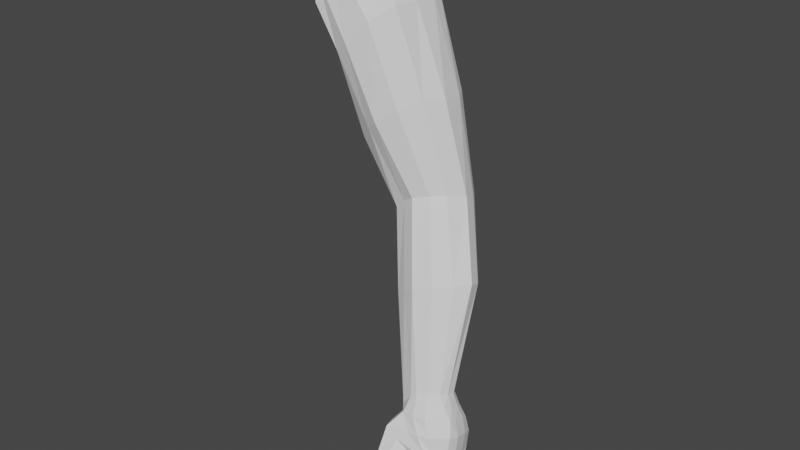 # Source: right_arm.blend  (saved by Blender 2.83.18; exported with 4.5.12 LTS)
import bpy
from mathutils import Matrix  # noqa: F401  (used for matrix-valued properties, if any)

bpy.ops.wm.read_factory_settings(use_empty=True)
scene = bpy.context.scene
scene.name = 'Scene'

# ---- collections
col_collection = bpy.data.collections.new('Collection'); scene.collection.children.link(col_collection)

# ---- world
world_world = bpy.data.worlds.new('World'); scene.world = world_world
world_world.use_nodes = True; world_world.node_tree.nodes.clear()
_N = world_world.node_tree.nodes; _L = world_world.node_tree.links
n0 = _N.new('ShaderNodeOutputWorld'); n0.name = 'World Output'; n0.location = (300, 300)
n1 = _N.new('ShaderNodeBackground'); n1.name = 'Background'; n1.location = (10, 300)
n1.inputs[0].default_value = (0.05088, 0.05088, 0.05088, 1.0)
_L.new(n1.outputs[0], n0.inputs[0])
n0.is_active_output = True
world_world.color = (0.05088, 0.05088, 0.05088)
world_world.use_sun_shadow = False
world_world.sun_shadow_jitter_overblur = 0.0

# ---- meshes
me_cube_001 = bpy.data.meshes.new('Cube.001')
me_cube_001.from_pydata([(0.4504, -0.07749, 3.406), (0.4674, -0.05462, 3.58), (0.4433, 0.1745, 3.402), (0.4697, -0.005175, 3.65), (0.4697, 0.1732, 3.657), (0.4913, 0.132, 3.672), (0.4511, 0.04614, 3.331), (0.4664, 0.2184, 3.546), (0.6805, 0.1319, 3.422), (0.6627, -0.005335, 3.423), (0.6121, -0.05478, 3.378), (0.511, -0.06494, 3.285), (0.588, 0.2182, 3.356), (0.5066, 0.1743, 3.28), (0.4996, 0.0463, 3.225), (0.6663, 0.173, 3.428), (0.845, 0.1091, 2.893), (0.8244, 0.01449, 2.925), (0.7885, -0.01462, 2.922), (0.7071, -0.02225, 2.888), (0.7712, 0.1599, 2.859), (0.7124, 0.1253, 2.846), (0.6855, 0.03172, 2.83), (0.8275, 0.1374, 2.889), (0.9669, -0.1232, 2.422), (0.9557, -0.1701, 2.435), (0.9309, -0.1896, 2.433), (0.8818, -0.2033, 2.419), (0.919, -0.09425, 2.397), (0.8794, -0.1135, 2.39), (0.8576, -0.1614, 2.394), (0.9578, -0.1068, 2.416), (0.7703, 0.02949, 2.627), (0.8732, -0.106, 2.707), (0.9401, 0.01104, 2.697), (0.9206, -0.07411, 2.718), (0.7468, -0.05512, 2.632), (0.782, -0.1121, 2.673), (0.9235, 0.03512, 2.686), (0.8486, 0.06268, 2.647), (0.5831, 0.03585, 3.018), (0.6014, 0.1595, 3.057), (0.751, 0.002437, 3.181), (0.7027, -0.04481, 3.154), (0.6086, -0.05379, 3.086), (0.7547, 0.1655, 3.164), (0.6797, 0.2033, 3.107), (0.7763, 0.1274, 3.163), (0.8905, -0.3579, 2.082), (0.8746, -0.2296, 2.376), (0.8926, -0.2259, 2.019), (0.9146, -0.1022, 2.34), (0.9009, -0.3583, 2.079), (0.9516, -0.2296, 2.383), (0.9001, -0.226, 2.017), (0.9894, -0.09474, 2.339), (0.9631, -0.3173, 2.157), (0.9567, -0.269, 2.297), (0.9634, -0.1044, 2.246), (1.003, -0.1044, 2.251), (0.9959, -0.2482, 2.302), (0.8888, -0.3314, 2.053), (0.8642, -0.183, 2.34), (0.8657, -0.1417, 2.348), (0.9014, -0.3314, 2.05), (0.9017, -0.2741, 2.017), (0.9978, -0.1192, 2.352), (1.002, -0.181, 2.373), (0.959, -0.2439, 2.215), (0.9613, -0.1718, 2.189), (1.015, -0.1416, 2.27), (1.016, -0.2124, 2.291), (0.9455, -0.2234, 2.284), (0.9483, -0.1416, 2.262), (0.8543, -0.3542, 2.137), (0.8464, -0.3281, 2.214), (0.8543, -0.3337, 2.129), (0.8464, -0.2778, 2.214), (0.8755, -0.3542, 2.137), (0.8967, -0.3281, 2.214), (0.8755, -0.3337, 2.129), (0.8967, -0.2778, 2.214), (0.848, -0.2651, 2.338), (0.848, -0.202, 2.326), (0.9252, -0.2651, 2.285), (0.9252, -0.202, 2.285), (0.8468, -0.2975, 2.278), (0.8468, -0.2443, 2.273), (0.9066, -0.2975, 2.254), (0.9066, -0.2443, 2.254), (0.4907, 0.06287, 3.669), (0.4473, 0.1184, 3.356), (0.6787, 0.06271, 3.42), (0.492, 0.1131, 3.247), (0.8552, 0.06511, 2.91), (0.6884, 0.08257, 2.832), (0.966, -0.1477, 2.43), (0.859, -0.1345, 2.388), (0.95, -0.03052, 2.714), (0.7543, -0.01109, 2.622), (0.783, 0.0583, 3.173), (0.5814, 0.101, 3.032), (0.8612, -0.1613, 2.343), (0.9029, -0.2931, 2.022), (1.002, -0.1567, 2.366), (0.9294, -0.2514, 2.124), (1.022, -0.1816, 2.284), (0.9402, -0.1816, 2.274), (0.8467, -0.3499, 2.165), (0.8467, -0.3097, 2.157), (0.8877, -0.3097, 2.157), (0.8877, -0.3499, 2.165), (0.8884, -0.3511, 2.069), (0.9434, -0.1697, 2.091), (0.9678, -0.1697, 2.089), (0.9023, -0.2448, 2.015), (0.9394, -0.3173, 2.158), (0.9683, -0.274, 2.229), (1.001, -0.274, 2.231), (1.016, -0.2439, 2.219), (0.9739, -0.1351, 2.175), (1.007, -0.1351, 2.178), (0.9343, -0.1986, 2.106), (0.9343, -0.212, 2.109), (0.9738, -0.2808, 2.135), (0.9738, -0.289, 2.141), (0.8898, -0.2447, 2.018), (0.8896, -0.2741, 2.02), (0.8878, -0.3186, 2.041), (0.8882, -0.2931, 2.026), (0.901, -0.3511, 2.065), (0.9029, -0.3186, 2.036), (1.017, -0.1718, 2.192), (1.023, -0.2106, 2.207), (0.9545, -0.2106, 2.202), (0.9326, -0.2808, 2.137), (0.9326, -0.289, 2.143), (0.9294, -0.2435, 2.124), (0.975, -0.1986, 2.104), (0.975, -0.212, 2.107), (0.9789, -0.2435, 2.121), (0.9789, -0.2514, 2.122), (0.9389, -0.3193, 2.101), (0.9091, -0.3193, 2.105), (0.914, -0.3384, 2.122), (0.9312, -0.3384, 2.12), (0.9426, -0.2836, 2.077), (0.9093, -0.3076, 2.097), (0.939, -0.3076, 2.094), (0.9069, -0.2836, 2.081), (0.9073, -0.2698, 2.076), (0.9108, -0.2408, 2.064), (0.9396, -0.2408, 2.061), (0.9423, -0.2698, 2.072), (0.9348, -0.1957, 2.053), (0.9172, -0.1956, 2.055), (0.94, -0.2238, 2.059), (0.9106, -0.2238, 2.062), (0.9545, -0.295, 2.193), (0.9815, -0.295, 2.194), (0.9468, -0.2671, 2.179), (0.9936, -0.2671, 2.18), (0.9995, -0.2317, 2.164), (0.9937, -0.2617, 2.177), (0.9469, -0.2617, 2.176), (0.9432, -0.2317, 2.163), (0.9432, -0.2263, 2.163), (0.9488, -0.1927, 2.149), (0.9951, -0.1927, 2.15), (0.9995, -0.2263, 2.164), (0.9951, -0.1845, 2.148), (0.9593, -0.1531, 2.133), (0.987, -0.1531, 2.134), (0.9489, -0.1845, 2.147), (0.4571, -0.07606, 3.478), (0.4706, 0.1999, 3.603), (0.5489, -0.07675, 3.32), (0.6291, 0.2003, 3.393), (0.7432, -0.03233, 2.91), (0.8016, 0.1532, 2.874), (0.9, -0.2021, 2.427), (0.9394, -0.09663, 2.406), (0.8884, 0.05386, 2.668), (0.8203, -0.1248, 2.692), (0.7193, 0.1891, 3.135), (0.6426, -0.06799, 3.115), (0.952, -0.09388, 2.339), (0.9131, -0.2338, 2.382), (0.9771, -0.2629, 2.301), (0.9834, -0.09991, 2.248), (0.8943, -0.3182, 2.034), (0.8954, -0.2237, 2.014), (0.9908, -0.1309, 2.175), (0.9531, -0.2852, 2.14), (0.8937, -0.3515, 2.063), (0.8951, -0.2485, 2.014), (0.9547, -0.2028, 2.107), (0.8948, -0.2973, 2.022), (0.8946, -0.2725, 2.014), (0.9852, -0.2783, 2.232), (0.9555, -0.1656, 2.088), (0.9514, -0.3213, 2.16), (0.8947, -0.3359, 2.051), (0.9875, -0.2461, 2.213), (0.9533, -0.2848, 2.139), (0.9895, -0.1736, 2.186), (0.954, -0.2475, 2.12), (0.9888, -0.2125, 2.2), (0.9542, -0.2477, 2.124), (0.9545, -0.208, 2.106), (0.894, -0.3625, 2.081), (0.9237, -0.3156, 2.1), (0.9229, -0.3425, 2.123), (0.9244, -0.2799, 2.077), (0.9244, -0.3116, 2.098), (0.9249, -0.2369, 2.06), (0.925, -0.274, 2.076), (0.9255, -0.2279, 2.063), (0.9257, -0.1919, 2.052), (0.9703, -0.2632, 2.178), (0.968, -0.299, 2.196), (0.9714, -0.2276, 2.162), (0.9703, -0.2658, 2.178), (0.972, -0.1886, 2.147), (0.9713, -0.2305, 2.165), (0.972, -0.1889, 2.149), (0.9731, -0.1488, 2.132), (0.9346, -0.1823, 2.1), (0.959, -0.2599, 2.223), (0.9317, -0.303, 2.152), (0.9274, -0.2266, 2.117), (0.8843, -0.2837, 2.022), (0.9811, -0.2282, 2.112), (0.8849, -0.3557, 2.076), (0.9048, -0.2846, 2.015), (0.9048, -0.3278, 2.04), (0.8866, -0.2345, 2.018), (0.9037, -0.2351, 2.012), (1.013, -0.2611, 2.225), (0.9631, -0.1519, 2.182), (0.9724, -0.3055, 2.148), (0.8838, -0.3261, 2.046), (1.017, -0.1527, 2.184), (1.024, -0.2283, 2.212), (0.9532, -0.1903, 2.195), (0.9754, -0.1842, 2.094), (0.9805, -0.2677, 2.127), (1.025, -0.191, 2.198), (0.952, -0.2276, 2.209), (0.9266, -0.2657, 2.132), (0.9021, -0.3579, 2.071), (0.9074, -0.3281, 2.115), (0.9387, -0.3315, 2.109), (0.9037, -0.2949, 2.091), (0.9447, -0.2975, 2.083), (0.9448, -0.2559, 2.064), (0.9046, -0.2542, 2.071), (0.941, -0.2097, 2.053), (0.9097, -0.2083, 2.06), (0.9463, -0.2814, 2.188), (0.9917, -0.2833, 2.186), (0.9405, -0.2466, 2.171), (1.001, -0.2481, 2.169), (1.002, -0.2098, 2.155), (0.9415, -0.2083, 2.157), (0.9953, -0.1686, 2.139), (0.9497, -0.167, 2.141), (0.8934, -0.2861, 2.014), (0.8935, -0.3304, 2.039), (0.8939, -0.2357, 2.01), (0.893, -0.3611, 2.07), (0.9159, -0.2568, 2.34), (0.9346, -0.09711, 2.29), (1.001, -0.09306, 2.295), (0.9781, -0.2447, 2.346), (1.014, -0.1281, 2.312), (1.016, -0.1991, 2.335), (0.8983, -0.1967, 2.306), (0.9011, -0.1393, 2.3), (0.8649, -0.3314, 2.122), (0.8712, -0.2708, 2.21), (0.8649, -0.3613, 2.133), (0.872, -0.3354, 2.218), (0.8851, -0.1954, 2.301), (0.8882, -0.2722, 2.316), (0.8751, -0.238, 2.258), (0.8783, -0.3044, 2.27), (0.8954, -0.1713, 2.302), (1.02, -0.1685, 2.327), (0.8672, -0.3578, 2.167), (0.8672, -0.303, 2.152), (0.9462, -0.2557, 2.345), (0.9672, -0.08876, 2.293), (0.4782, -0.02015, 3.243), (0.6759, -0.01594, 2.857), (0.8471, -0.1939, 2.401), (0.7491, -0.09746, 2.651), (0.5702, -0.02778, 3.041), (0.4505, -0.03206, 3.348), (0.8558, -0.2057, 2.36), (0.9458, -0.2492, 2.282), (0.846, -0.346, 2.127), (0.8361, -0.303, 2.214), (0.8833, -0.3461, 2.127), (0.9069, -0.3031, 2.212), (0.8381, -0.233, 2.335), (0.9307, -0.2339, 2.277), (0.9162, -0.2709, 2.25), (0.8365, -0.2709, 2.276), (0.8976, -0.3303, 2.158), (0.8365, -0.3301, 2.16), (0.8649, -0.3501, 2.117), (0.4569, 0.2031, 3.472), (0.5448, 0.2029, 3.316), (0.7394, 0.1488, 2.85), (0.8969, -0.09909, 2.391), (0.8073, 0.05214, 2.634), (0.638, 0.1879, 3.08), (0.8862, -0.1173, 2.341), (0.9503, -0.1214, 2.251), (0.9132, -0.1154, 2.291), (0.9808, -0.1223, 2.387), (0.9721, -0.1024, 2.378), (0.9173, -0.09931, 2.369), (0.874, -0.1276, 2.369), (0.8625, -0.1711, 2.366), (0.8794, -0.2151, 2.397), (0.9406, -0.208, 2.407), (0.977, -0.1753, 2.404), (0.9824, -0.1524, 2.398), (0.8613, -0.1476, 2.365), (0.9067, -0.2164, 2.403), (0.9453, -0.09672, 2.373), (0.8522, -0.1993, 2.38), (0.8926, -0.1088, 2.366)], [], [(185, 44, 19, 178), (297, 40, 22, 294), (101, 41, 21, 95), (42, 43, 18, 17), (175, 4, 15, 177), (4, 5, 8, 15), (312, 7, 12, 313), (90, 3, 9, 92), (3, 1, 10, 9), (91, 2, 13, 93), (298, 6, 14, 293), (174, 0, 11, 176), (296, 36, 30, 295), (99, 32, 29, 97), (35, 33, 26, 25), (98, 35, 25, 96), (184, 45, 23, 179), (45, 47, 16, 23), (317, 46, 20, 314), (100, 42, 17, 94), (183, 37, 27, 180), (182, 38, 31, 181), (38, 34, 24, 31), (316, 39, 28, 315), (314, 20, 39, 316), (23, 16, 34, 38), (179, 23, 38, 182), (178, 19, 37, 183), (94, 17, 35, 98), (17, 18, 33, 35), (95, 21, 32, 99), (294, 22, 36, 296), (92, 9, 42, 100), (313, 12, 46, 317), (15, 8, 47, 45), (177, 15, 45, 184), (9, 10, 43, 42), (93, 13, 41, 101), (293, 14, 40, 297), (176, 11, 44, 185), (320, 318, 51, 272), (292, 186, 55, 273), (276, 67, 53, 274), (291, 187, 49, 271), (270, 250, 52, 210), (220, 199, 117, 158), (260, 238, 118, 159), (226, 192, 121, 172), (266, 239, 120, 171), (258, 227, 113, 155), (218, 200, 114, 154), (252, 240, 56, 145), (212, 201, 116, 144), (199, 188, 57, 117), (119, 71, 60, 118, 238), (192, 189, 59, 121), (69, 73, 319, 58, 120, 239), (117, 57, 300, 72, 68, 228), (134, 107, 73, 69, 244), (121, 59, 70, 132, 242), (133, 106, 71, 119, 243), (257, 245, 138, 156), (254, 246, 124, 148), (251, 229, 136, 143), (256, 230, 123, 151), (259, 228, 68, 160), (264, 244, 69, 167), (265, 242, 132, 170), (262, 243, 119, 163), (269, 237, 115, 195), (268, 235, 64, 202), (273, 55, 66, 275), (288, 104, 67, 276), (287, 102, 63, 278), (310, 302, 77, 109), (290, 280, 81, 110), (309, 304, 79, 111), (289, 282, 75, 108), (311, 303, 78, 281), (308, 86, 82, 305), (286, 88, 84, 284), (285, 87, 83, 283), (307, 89, 85, 306), (306, 85, 72, 300), (283, 83, 62, 277), (305, 82, 49, 299), (284, 84, 57, 271), (304, 81, 89, 307), (280, 77, 87, 285), (282, 79, 88, 286), (302, 75, 86, 308), (321, 322, 31, 24), (332, 323, 28, 181), (334, 324, 29, 315), (330, 325, 30, 97), (333, 326, 27, 295), (331, 327, 26, 180), (327, 328, 25, 26), (329, 321, 24, 96), (328, 329, 96, 25), (324, 330, 97, 29), (277, 62, 102, 287), (275, 66, 104, 288), (267, 234, 103, 197), (263, 247, 133, 169), (261, 248, 134, 165), (253, 249, 105, 149), (255, 232, 140, 153), (132, 70, 106, 133, 247), (68, 72, 107, 134, 248), (14, 93, 101, 40), (8, 92, 100, 47), (22, 95, 99, 36), (16, 94, 98, 34), (47, 100, 94, 16), (34, 98, 96, 24), (36, 99, 97, 30), (6, 91, 93, 14), (5, 90, 92, 8), (40, 101, 95, 22), (281, 289, 108, 74), (303, 309, 111, 78), (279, 290, 110, 80), (301, 310, 109, 76), (211, 143, 136, 193), (219, 203, 119, 161), (214, 148, 124, 204), (222, 203, 68, 164), (217, 196, 122, 157), (225, 170, 132, 205), (213, 149, 105, 206), (221, 165, 134, 207), (216, 153, 140, 208), (224, 169, 133, 207), (223, 205, 132, 168), (215, 151, 123, 209), (194, 112, 143, 211), (233, 251, 143, 112), (210, 212, 144, 48), (250, 252, 145, 52), (190, 128, 149, 213), (202, 64, 148, 214), (241, 253, 149, 128), (235, 254, 148, 64), (198, 127, 151, 215), (197, 103, 153, 216), (234, 255, 153, 103), (231, 256, 151, 127), (195, 217, 157, 126), (237, 257, 156, 115), (191, 218, 154, 54), (236, 258, 155, 50), (193, 219, 161, 125), (229, 259, 160, 136), (240, 260, 159, 56), (201, 220, 158, 116), (206, 105, 165, 221), (204, 222, 164, 135), (249, 261, 165, 105), (246, 262, 163, 124), (209, 223, 168, 139), (208, 140, 169, 224), (232, 263, 169, 140), (230, 264, 167, 123), (196, 138, 170, 225), (245, 265, 170, 138), (227, 266, 171, 113), (200, 226, 172, 114), (113, 171, 226, 200), (122, 196, 225, 173), (137, 208, 224, 166), (123, 167, 223, 209), (124, 163, 222, 204), (141, 206, 221, 162), (56, 159, 220, 201), (136, 160, 219, 193), (50, 155, 218, 191), (115, 156, 217, 195), (129, 197, 216, 150), (65, 198, 215, 152), (61, 202, 214, 147), (131, 190, 213, 146), (52, 145, 212, 210), (130, 194, 211, 142), (152, 215, 209, 139), (167, 69, 205, 223), (166, 224, 207, 134), (150, 216, 208, 137), (162, 221, 207, 133), (146, 213, 206, 141), (173, 225, 205, 69), (156, 138, 196, 217), (163, 119, 203, 222), (147, 214, 204, 135), (160, 68, 203, 219), (142, 211, 193, 125), (231, 267, 197, 129), (326, 331, 180, 27), (322, 332, 181, 31), (241, 268, 202, 61), (236, 269, 195, 126), (120, 58, 189, 192), (118, 60, 188, 199), (145, 56, 201, 212), (155, 113, 200, 218), (171, 120, 192, 226), (159, 118, 199, 220), (233, 270, 210, 48), (274, 53, 187, 291), (272, 51, 186, 292), (10, 176, 185, 43), (12, 177, 184, 46), (18, 178, 183, 33), (20, 179, 182, 39), (39, 182, 181, 28), (33, 183, 180, 26), (46, 184, 179, 20), (1, 174, 176, 10), (7, 175, 177, 12), (43, 185, 178, 18), (112, 194, 270, 233), (50, 191, 269, 236), (128, 190, 268, 241), (127, 198, 267, 231), (122, 173, 266, 227), (114, 172, 265, 245), (137, 166, 264, 230), (139, 168, 263, 232), (141, 162, 262, 246), (135, 164, 261, 249), (125, 161, 260, 240), (116, 158, 259, 229), (126, 157, 258, 236), (54, 154, 257, 237), (129, 150, 256, 231), (65, 152, 255, 234), (131, 146, 254, 235), (61, 147, 253, 241), (130, 142, 252, 250), (48, 144, 251, 233), (152, 139, 232, 255), (147, 135, 249, 253), (164, 68, 248, 261), (168, 132, 247, 263), (198, 65, 234, 267), (190, 131, 235, 268), (191, 54, 237, 269), (162, 133, 243, 262), (172, 121, 242, 265), (166, 134, 244, 264), (158, 117, 228, 259), (150, 137, 230, 256), (144, 116, 229, 251), (146, 141, 246, 254), (154, 114, 245, 257), (142, 125, 240, 252), (157, 122, 227, 258), (173, 69, 239, 266), (161, 119, 238, 260), (194, 130, 250, 270), (58, 272, 292, 189), (60, 274, 291, 188), (76, 109, 290, 279), (78, 111, 289, 281), (70, 275, 288, 106), (72, 277, 287, 107), (75, 282, 286, 86), (81, 280, 285, 89), (82, 284, 271, 49), (85, 283, 277, 72), (89, 285, 283, 85), (86, 286, 284, 82), (301, 311, 281, 74), (111, 79, 282, 289), (109, 77, 280, 290), (107, 287, 278, 73), (106, 288, 276, 71), (59, 273, 275, 70), (188, 291, 271, 57), (71, 276, 274, 60), (189, 292, 273, 59), (319, 320, 272, 58), (76, 279, 311, 301), (74, 108, 310, 301), (80, 110, 309, 303), (325, 333, 295, 30), (77, 302, 308, 87), (79, 304, 307, 88), (83, 305, 299, 62), (84, 306, 300, 57), (88, 307, 306, 84), (87, 308, 305, 83), (279, 80, 303, 311), (110, 81, 304, 309), (108, 75, 302, 310), (11, 293, 297, 44), (19, 294, 296, 37), (37, 296, 295, 27), (0, 298, 293, 11), (44, 297, 294, 19), (73, 278, 320, 319), (323, 334, 315, 28), (278, 63, 318, 320), (13, 313, 317, 41), (21, 314, 316, 32), (32, 316, 315, 29), (41, 317, 314, 21), (2, 312, 313, 13), (51, 318, 334, 323), (62, 299, 333, 325), (55, 186, 332, 322), (49, 187, 331, 326), (63, 102, 330, 324), (67, 104, 329, 328), (104, 66, 321, 329), (53, 67, 328, 327), (187, 53, 327, 331), (299, 49, 326, 333), (102, 62, 325, 330), (318, 63, 324, 334), (186, 51, 323, 332), (66, 55, 322, 321)])
_uv = me_cube_001.uv_layers.new(name='UVMap')
_uv.uv.foreach_set('vector', [0.5781, 0.75, 0.5662, 0.7375, 0.5625, 0.7337, 0.5781, 0.75, 0.5625, 0.6875, 0.5625, 0.625, 0.5625, 0.625, 0.5625, 0.6875, 0.5625, 0.5625, 0.5625, 0.5, 0.5625, 0.5, 0.5625, 0.5625, 0.625, 0.75, 0.6039, 0.75, 0.6039, 0.75, 0.625, 0.75, 0.6094, 0.5, 0.625, 0.5, 0.625, 0.5, 0.6094, 0.5, 0.625, 0.5, 0.625, 0.5649, 0.625, 0.5649, 0.625, 0.5, 0.5781, 0.5, 0.5938, 0.5, 0.5938, 0.5, 0.5781, 0.5, 0.625, 0.6616, 0.625, 0.75, 0.625, 0.75, 0.625, 0.6616, 0.625, 0.75, 0.6039, 0.75, 0.6039, 0.75, 0.625, 0.75, 0.5625, 0.5625, 0.5625, 0.5, 0.5625, 0.5, 0.5625, 0.5625, 0.5625, 0.6875, 0.5625, 0.625, 0.5625, 0.625, 0.5625, 0.6875, 0.5781, 0.75, 0.5625, 0.75, 0.5625, 0.75, 0.5781, 0.75, 0.5625, 0.6825, 0.5625, 0.625, 0.5625, 0.625, 0.5625, 0.6875, 0.5625, 0.5625, 0.5625, 0.5, 0.5566, 0.539, 0.5596, 0.5817, 0.625, 0.75, 0.6039, 0.75, 0.6039, 0.75, 0.625, 0.75, 0.625, 0.6616, 0.625, 0.75, 0.625, 0.75, 0.625, 0.6616, 0.6094, 0.5, 0.625, 0.5, 0.625, 0.5, 0.6094, 0.5, 0.625, 0.5, 0.625, 0.5649, 0.625, 0.5649, 0.625, 0.5, 0.5781, 0.5, 0.5938, 0.5, 0.5938, 0.5, 0.5781, 0.5, 0.625, 0.6616, 0.625, 0.75, 0.625, 0.75, 0.625, 0.6616, 0.5781, 0.75, 0.5625, 0.7323, 0.5625, 0.75, 0.5781, 0.75, 0.6094, 0.5, 0.625, 0.5, 0.625, 0.5, 0.6094, 0.5, 0.625, 0.5, 0.625, 0.5649, 0.625, 0.5649, 0.625, 0.5, 0.5781, 0.5, 0.5938, 0.5, 0.5938, 0.5, 0.5752, 0.5195, 0.5781, 0.5, 0.5938, 0.5, 0.5938, 0.5, 0.5781, 0.5, 0.625, 0.5, 0.625, 0.5649, 0.625, 0.5649, 0.625, 0.5, 0.6094, 0.5, 0.625, 0.5, 0.625, 0.5, 0.6094, 0.5, 0.5781, 0.75, 0.5625, 0.7337, 0.5625, 0.7323, 0.5781, 0.75, 0.625, 0.6616, 0.625, 0.75, 0.625, 0.75, 0.625, 0.6616, 0.625, 0.75, 0.6039, 0.75, 0.6039, 0.75, 0.625, 0.75, 0.5625, 0.5625, 0.5625, 0.5, 0.5625, 0.5, 0.5625, 0.5625, 0.5625, 0.6875, 0.5625, 0.625, 0.5625, 0.625, 0.5625, 0.6825, 0.625, 0.6616, 0.625, 0.75, 0.625, 0.75, 0.625, 0.6616, 0.5781, 0.5, 0.5938, 0.5, 0.5938, 0.5, 0.5781, 0.5, 0.625, 0.5, 0.625, 0.5649, 0.625, 0.5649, 0.625, 0.5, 0.6094, 0.5, 0.625, 0.5, 0.625, 0.5, 0.6094, 0.5, 0.625, 0.75, 0.6039, 0.75, 0.6039, 0.75, 0.625, 0.75, 0.5625, 0.5625, 0.5625, 0.5, 0.5625, 0.5, 0.5625, 0.5625, 0.5625, 0.6875, 0.5625, 0.625, 0.5625, 0.625, 0.5625, 0.6875, 0.5781, 0.75, 0.5625, 0.75, 0.5662, 0.7375, 0.5781, 0.75, 0.6026, 0.2713, 0.6329, 0.2717, 0.6407, 0.3767, 0.6065, 0.3488, 0.6095, 0.4033, 0.6466, 0.4241, 0.6525, 0.4715, 0.6124, 0.4578, 0.5987, 0.6855, 0.625, 0.6667, 0.6626, 0.7917, 0.6175, 0.8105, 0.6109, 0.8772, 0.6494, 0.865, 0.6361, 0.9382, 0.6043, 0.9438, 0.2579, 0.7391, 0.3493, 0.7486, 0.3408, 0.7757, 0.2619, 0.7762, 0.4826, 0.8894, 0.5185, 0.8894, 0.5185, 0.9494, 0.4826, 0.9494, 0.4826, 0.7743, 0.5185, 0.7743, 0.5185, 0.8293, 0.4826, 0.8293, 0.4826, 0.3825, 0.5185, 0.3825, 0.5185, 0.4441, 0.4826, 0.4441, 0.4826, 0.2708, 0.5185, 0.2708, 0.5185, 0.321, 0.4826, 0.321, 0.4078, 0.274, 0.4468, 0.2708, 0.4468, 0.321, 0.4063, 0.3256, 0.4023, 0.3911, 0.4468, 0.3825, 0.4468, 0.4441, 0.3983, 0.4567, 0.398, 0.7614, 0.4468, 0.7743, 0.4468, 0.8293, 0.3915, 0.8099, 0.3983, 0.8768, 0.4468, 0.8894, 0.4468, 0.9494, 0.4051, 0.9436, 0.5185, 0.8894, 0.5724, 0.8894, 0.5724, 0.9494, 0.5185, 0.9494, 0.5185, 0.7192, 0.5724, 0.7043, 0.5724, 0.8293, 0.5185, 0.8293, 0.5185, 0.7743, 0.5185, 0.3825, 0.5724, 0.3825, 0.5724, 0.4441, 0.5185, 0.4441, 0.5185, 0.2207, 0.5724, 0.2207, 0.5724, 0.2708, 0.5724, 0.321, 0.5185, 0.321, 0.5185, 0.2708, 0.5197, -0.0006058, 0.5696, -0.001229, 0.5705, 0.0274, 0.5715, 0.05603, 0.5189, 0.05623, 0.5193, 0.02781, 0.5185, 0.125, 0.5724, 0.125, 0.5724, 0.2207, 0.5185, 0.2207, 0.5185, 0.1728, 0.5185, 0.4441, 0.5724, 0.4441, 0.5724, 0.5346, 0.5185, 0.5346, 0.5185, 0.4893, 0.5185, 0.625, 0.5724, 0.625, 0.5724, 0.7043, 0.5185, 0.7192, 0.5185, 0.6721, 0.4024, 0.4978, 0.4468, 0.4893, 0.4468, 0.5346, 0.4065, 0.539, 0.4077, 0.669, 0.4468, 0.6721, 0.4468, 0.7192, 0.4046, 0.7129, 0.4122, 0.03009, 0.4482, 0.0293, 0.4475, 0.05696, 0.4115, 0.05734, 0.4101, 0.1737, 0.4468, 0.1728, 0.4468, 0.2207, 0.4093, 0.2223, 0.4838, 0.02856, 0.5193, 0.02781, 0.5189, 0.05623, 0.4832, 0.05659, 0.4826, 0.1728, 0.5185, 0.1728, 0.5185, 0.2207, 0.4826, 0.2207, 0.4826, 0.4893, 0.5185, 0.4893, 0.5185, 0.5346, 0.4826, 0.5346, 0.4826, 0.6721, 0.5185, 0.6721, 0.5185, 0.7192, 0.4826, 0.7192, 0.2692, 0.5129, 0.358, 0.5063, 0.3662, 0.5434, 0.26, 0.5468, 0.2519, 0.6635, 0.3687, 0.6658, 0.3625, 0.7066, 0.2538, 0.702, 0.6124, 0.4578, 0.6525, 0.4715, 0.6346, 0.5442, 0.6035, 0.5394, 0.5987, 0.625, 0.625, 0.625, 0.625, 0.6667, 0.5987, 0.6855, 0.5987, 0.125, 0.625, 0.125, 0.625, 0.1667, 0.5987, 0.1937, 0.4614, 0.125, 0.625, 0.125, 0.625, 0.25, 0.4614, 0.25, 0.4614, 0.375, 0.625, 0.375, 0.625, 0.5, 0.4614, 0.5, 0.4614, 0.625, 0.625, 0.625, 0.625, 0.75, 0.4614, 0.75, 0.4614, 0.875, 0.625, 0.875, 0.625, 1.0, 0.4614, 1.0, 0.25, 0.625, 0.375, 0.625, 0.375, 0.75, 0.25, 0.75, 0.625, 0.125, 0.625, 0.0, 0.625, 0.0, 0.625, 0.125, 0.625, 0.875, 0.625, 0.75, 0.625, 0.75, 0.625, 0.875, 0.625, 0.375, 0.625, 0.25, 0.625, 0.25, 0.625, 0.375, 0.625, 0.625, 0.625, 0.5, 0.625, 0.5, 0.625, 0.625, 0.625, 0.625, 0.625, 0.5, 0.5715, 0.05603, 0.5705, 0.0274, 0.625, 0.375, 0.625, 0.25, 0.625, 0.08333, 0.5982, 0.06968, 0.625, 0.125, 0.625, 0.0, 0.812, 0.7624, 0.8435, 0.7145, 0.625, 0.875, 0.625, 0.75, 0.5724, 0.9494, 0.6043, 0.9438, 0.625, 0.625, 0.625, 0.5, 0.625, 0.5, 0.625, 0.625, 0.625, 0.375, 0.625, 0.25, 0.625, 0.25, 0.625, 0.375, 0.625, 0.875, 0.625, 0.75, 0.625, 0.75, 0.625, 0.875, 0.625, 0.125, 0.625, 0.0, 0.625, 0.0, 0.625, 0.125, 0.6298, 0.5546, 0.6387, 0.4858, 0.625, 0.5, 0.625, 0.5649, 0.628, 0.4621, 0.6172, 0.4383, 0.5938, 0.5, 0.6094, 0.5, 0.604, 0.3956, 0.5908, 0.3528, 0.5566, 0.539, 0.5752, 0.5195, 0.5923, 0.3533, 0.5938, 0.3542, 0.5625, 0.625, 0.5596, 0.5817, 0.703, 0.701, 0.6873, 0.7562, 0.5625, 0.75, 0.5625, 0.6875, 0.6137, 0.8075, 0.6332, 0.7709, 0.6039, 0.75, 0.5781, 0.75, 0.6332, 0.7709, 0.625, 0.7083, 0.625, 0.75, 0.6039, 0.75, 0.625, 0.6433, 0.6298, 0.5546, 0.625, 0.5649, 0.625, 0.6616, 0.625, 0.7083, 0.625, 0.6433, 0.625, 0.6616, 0.625, 0.75, 0.5908, 0.3528, 0.5923, 0.3533, 0.5596, 0.5817, 0.5566, 0.539, 0.5982, 0.06968, 0.625, 0.08333, 0.625, 0.125, 0.5987, 0.125, 0.6035, 0.5394, 0.6346, 0.5442, 0.625, 0.625, 0.5987, 0.625, 0.372, 0.3793, 0.3706, 0.5842, 0.375, 0.625, 0.375, 0.375, 0.4826, 0.5798, 0.5185, 0.5798, 0.5185, 0.625, 0.4826, 0.625, 0.4829, 0.0908, 0.5187, 0.09062, 0.5185, 0.125, 0.4826, 0.125, 0.4112, 0.09117, 0.4471, 0.09098, 0.4468, 0.125, 0.4109, 0.125, 0.4087, 0.582, 0.4468, 0.5798, 0.4468, 0.625, 0.4109, 0.625, 0.5185, 0.5346, 0.5724, 0.5346, 0.5724, 0.625, 0.5185, 0.625, 0.5185, 0.5798, 0.5189, 0.05623, 0.5715, 0.05603, 0.5724, 0.125, 0.5185, 0.125, 0.5187, 0.09062, 0.5625, 0.625, 0.5625, 0.5625, 0.5625, 0.5625, 0.5625, 0.625, 0.625, 0.5649, 0.625, 0.6616, 0.625, 0.6616, 0.625, 0.5649, 0.5625, 0.625, 0.5625, 0.5625, 0.5625, 0.5625, 0.5625, 0.625, 0.625, 0.5649, 0.625, 0.6616, 0.625, 0.6616, 0.625, 0.5649, 0.625, 0.5649, 0.625, 0.6616, 0.625, 0.6616, 0.625, 0.5649, 0.625, 0.5649, 0.625, 0.6616, 0.625, 0.6616, 0.625, 0.5649, 0.5625, 0.625, 0.5625, 0.5625, 0.5596, 0.5817, 0.5625, 0.625, 0.5625, 0.625, 0.5625, 0.5625, 0.5625, 0.5625, 0.5625, 0.625, 0.625, 0.5649, 0.625, 0.6616, 0.625, 0.6616, 0.625, 0.5649, 0.5625, 0.625, 0.5625, 0.5625, 0.5625, 0.5625, 0.5625, 0.625, 0.375, 0.875, 0.4614, 0.875, 0.4614, 1.0, 0.375, 1.0, 0.375, 0.625, 0.4614, 0.625, 0.4614, 0.75, 0.375, 0.75, 0.375, 0.375, 0.4614, 0.375, 0.4614, 0.5, 0.375, 0.5, 0.375, 0.125, 0.4614, 0.125, 0.4614, 0.25, 0.375, 0.25, 0.4081, 0.3851, 0.4115, 0.05734, 0.4475, 0.05696, 0.4471, 0.3881, 0.4829, 0.3879, 0.5187, 0.3877, 0.5185, 0.7192, 0.4826, 0.7192, 0.4081, 0.3851, 0.4046, 0.7129, 0.4468, 0.7192, 0.4471, 0.3881, 0.4829, 0.3879, 0.5187, 0.3877, 0.5189, 0.05623, 0.4832, 0.05659, 0.4079, 0.3806, 0.4468, 0.3776, 0.4468, 0.2207, 0.4093, 0.2223, 0.4826, 0.3776, 0.4826, 0.5346, 0.5185, 0.5346, 0.5185, 0.3776, 0.4109, 0.375, 0.4109, 0.125, 0.4468, 0.125, 0.4468, 0.375, 0.4826, 0.375, 0.4826, 0.125, 0.5185, 0.125, 0.5185, 0.375, 0.4109, 0.375, 0.4109, 0.625, 0.4468, 0.625, 0.4468, 0.375, 0.4826, 0.375, 0.4826, 0.625, 0.5185, 0.625, 0.5185, 0.375, 0.4826, 0.3776, 0.5185, 0.3776, 0.5185, 0.5346, 0.4826, 0.5346, 0.4079, 0.3806, 0.4093, 0.2223, 0.4468, 0.2207, 0.4468, 0.3776, 0.369, 0.3822, 0.3755, 0.05772, 0.4115, 0.05734, 0.4081, 0.3851, 0.3761, 0.03087, 0.4122, 0.03009, 0.4115, 0.05734, 0.3755, 0.05772, 0.3498, 0.8642, 0.3983, 0.8768, 0.4051, 0.9436, 0.3635, 0.9379, 0.3493, 0.7486, 0.398, 0.7614, 0.3915, 0.8099, 0.3408, 0.7757, 0.375, 0.375, 0.375, 0.125, 0.4109, 0.125, 0.4109, 0.375, 0.369, 0.3822, 0.3625, 0.7066, 0.4046, 0.7129, 0.4081, 0.3851, 0.3753, 0.09136, 0.4112, 0.09117, 0.4109, 0.125, 0.375, 0.125, 0.3687, 0.6658, 0.4077, 0.669, 0.4046, 0.7129, 0.3625, 0.7066, 0.369, 0.3837, 0.3718, 0.2239, 0.4093, 0.2223, 0.4079, 0.3806, 0.375, 0.375, 0.375, 0.625, 0.4109, 0.625, 0.4109, 0.375, 0.3706, 0.5842, 0.4087, 0.582, 0.4109, 0.625, 0.375, 0.625, 0.3734, 0.1745, 0.4101, 0.1737, 0.4093, 0.2223, 0.3718, 0.2239, 0.369, 0.3837, 0.4079, 0.3806, 0.4093, 0.2223, 0.3718, 0.2239, 0.358, 0.5063, 0.4024, 0.4978, 0.4065, 0.539, 0.3662, 0.5434, 0.3578, 0.3998, 0.4023, 0.3911, 0.3983, 0.4567, 0.3498, 0.4693, 0.3688, 0.2771, 0.4078, 0.274, 0.4063, 0.3256, 0.3658, 0.3302, 0.4471, 0.3881, 0.4829, 0.3879, 0.4826, 0.7192, 0.4468, 0.7192, 0.4482, 0.0293, 0.4838, 0.02856, 0.4832, 0.05659, 0.4475, 0.05696, 0.4468, 0.7743, 0.4826, 0.7743, 0.4826, 0.8293, 0.4468, 0.8293, 0.4468, 0.8894, 0.4826, 0.8894, 0.4826, 0.9494, 0.4468, 0.9494, 0.4468, 0.375, 0.4468, 0.125, 0.4826, 0.125, 0.4826, 0.375, 0.4471, 0.3881, 0.4829, 0.3879, 0.4832, 0.05659, 0.4475, 0.05696, 0.4471, 0.09098, 0.4829, 0.0908, 0.4826, 0.125, 0.4468, 0.125, 0.4468, 0.6721, 0.4826, 0.6721, 0.4826, 0.7192, 0.4468, 0.7192, 0.4468, 0.3776, 0.4826, 0.3776, 0.4826, 0.5346, 0.4468, 0.5346, 0.4468, 0.375, 0.4468, 0.625, 0.4826, 0.625, 0.4826, 0.375, 0.4468, 0.5798, 0.4826, 0.5798, 0.4826, 0.625, 0.4468, 0.625, 0.4468, 0.1728, 0.4826, 0.1728, 0.4826, 0.2207, 0.4468, 0.2207, 0.4468, 0.3776, 0.4468, 0.5346, 0.4826, 0.5346, 0.4826, 0.3776, 0.4468, 0.4893, 0.4826, 0.4893, 0.4826, 0.5346, 0.4468, 0.5346, 0.4468, 0.2708, 0.4826, 0.2708, 0.4826, 0.321, 0.4468, 0.321, 0.4468, 0.3825, 0.4826, 0.3825, 0.4826, 0.4441, 0.4468, 0.4441, 0.4468, 0.321, 0.4826, 0.321, 0.4826, 0.3825, 0.4468, 0.3825, 0.4468, 0.2207, 0.4468, 0.3776, 0.4826, 0.3776, 0.4826, 0.2207, 0.4468, 0.125, 0.4468, 0.375, 0.4826, 0.375, 0.4826, 0.125, 0.4468, 0.2207, 0.4826, 0.2207, 0.4826, 0.3776, 0.4468, 0.3776, 0.4468, 0.7192, 0.4826, 0.7192, 0.4829, 0.3879, 0.4471, 0.3881, 0.4468, 0.625, 0.4468, 0.375, 0.4826, 0.375, 0.4826, 0.625, 0.4468, 0.8293, 0.4826, 0.8293, 0.4826, 0.8894, 0.4468, 0.8894, 0.4475, 0.05696, 0.4832, 0.05659, 0.4829, 0.3879, 0.4471, 0.3881, 0.3658, 0.3302, 0.4063, 0.3256, 0.4023, 0.3911, 0.3578, 0.3998, 0.3662, 0.5434, 0.4065, 0.539, 0.4079, 0.3806, 0.369, 0.3837, 0.375, 0.125, 0.375, 0.375, 0.4109, 0.375, 0.4109, 0.125, 0.3662, 0.5434, 0.369, 0.3837, 0.4079, 0.3806, 0.4065, 0.539, 0.3755, 0.05772, 0.369, 0.3822, 0.4081, 0.3851, 0.4115, 0.05734, 0.375, 0.625, 0.375, 0.375, 0.4109, 0.375, 0.4109, 0.625, 0.3408, 0.7757, 0.3915, 0.8099, 0.3983, 0.8768, 0.3498, 0.8642, 0.3625, 0.7066, 0.369, 0.3822, 0.4081, 0.3851, 0.4046, 0.7129, 0.4065, 0.539, 0.4079, 0.3806, 0.4468, 0.3776, 0.4468, 0.5346, 0.4826, 0.2207, 0.5185, 0.2207, 0.5185, 0.3776, 0.4826, 0.3776, 0.4826, 0.125, 0.4826, 0.375, 0.5185, 0.375, 0.5185, 0.125, 0.4109, 0.125, 0.4109, 0.375, 0.4468, 0.375, 0.4468, 0.125, 0.4826, 0.625, 0.4826, 0.375, 0.5185, 0.375, 0.5185, 0.625, 0.4109, 0.625, 0.4109, 0.375, 0.4468, 0.375, 0.4468, 0.625, 0.4826, 0.2207, 0.4826, 0.3776, 0.5185, 0.3776, 0.5185, 0.2207, 0.4065, 0.539, 0.4468, 0.5346, 0.4468, 0.3776, 0.4079, 0.3806, 0.4826, 0.7192, 0.5185, 0.7192, 0.5187, 0.3877, 0.4829, 0.3879, 0.4115, 0.05734, 0.4081, 0.3851, 0.4471, 0.3881, 0.4475, 0.05696, 0.4832, 0.05659, 0.5189, 0.05623, 0.5187, 0.3877, 0.4829, 0.3879, 0.4046, 0.7129, 0.4081, 0.3851, 0.4471, 0.3881, 0.4468, 0.7192, 0.3734, 0.1745, 0.372, 0.3793, 0.375, 0.375, 0.375, 0.125, 0.5993, 0.8441, 0.6137, 0.8075, 0.5781, 0.75, 0.5625, 0.75, 0.6387, 0.4858, 0.628, 0.4621, 0.6094, 0.5, 0.625, 0.5, 0.1351, 0.6612, 0.2519, 0.6635, 0.2538, 0.702, 0.1452, 0.6974, 0.1805, 0.5195, 0.2692, 0.5129, 0.26, 0.5468, 0.1538, 0.5502, 0.5185, 0.321, 0.5724, 0.321, 0.5724, 0.3825, 0.5185, 0.3825, 0.5185, 0.8293, 0.5724, 0.8293, 0.5724, 0.8894, 0.5185, 0.8894, 0.3915, 0.8099, 0.4468, 0.8293, 0.4468, 0.8894, 0.3983, 0.8768, 0.4063, 0.3256, 0.4468, 0.321, 0.4468, 0.3825, 0.4023, 0.3911, 0.4826, 0.321, 0.5185, 0.321, 0.5185, 0.3825, 0.4826, 0.3825, 0.4826, 0.8293, 0.5185, 0.8293, 0.5185, 0.8894, 0.4826, 0.8894, 0.1664, 0.7297, 0.2579, 0.7391, 0.2619, 0.7762, 0.1876, 0.762, 0.6175, 0.8105, 0.6626, 0.7917, 0.6494, 0.865, 0.6109, 0.8772, 0.6065, 0.3488, 0.6407, 0.3767, 0.6466, 0.4241, 0.6095, 0.4033, 0.6039, 0.75, 0.5781, 0.75, 0.5781, 0.75, 0.6039, 0.75, 0.5938, 0.5, 0.6094, 0.5, 0.6094, 0.5, 0.5938, 0.5, 0.6039, 0.75, 0.5781, 0.75, 0.5781, 0.75, 0.6039, 0.75, 0.5938, 0.5, 0.6094, 0.5, 0.6094, 0.5, 0.5938, 0.5, 0.5938, 0.5, 0.6094, 0.5, 0.6094, 0.5, 0.5938, 0.5, 0.6039, 0.75, 0.5781, 0.75, 0.5781, 0.75, 0.6039, 0.75, 0.5938, 0.5, 0.6094, 0.5, 0.6094, 0.5, 0.5938, 0.5, 0.6039, 0.75, 0.5781, 0.75, 0.5781, 0.75, 0.6039, 0.75, 0.5938, 0.5, 0.6094, 0.5, 0.6094, 0.5, 0.5938, 0.5, 0.6039, 0.75, 0.5781, 0.75, 0.5781, 0.75, 0.6039, 0.75, 0.1452, 0.6974, 0.2538, 0.702, 0.2579, 0.7391, 0.1664, 0.7297, 0.2072, 0.4888, 0.2785, 0.479, 0.2692, 0.5129, 0.1805, 0.5195, 0.125, 0.625, 0.25, 0.625, 0.2519, 0.6635, 0.1351, 0.6612, 0.3718, 0.2239, 0.369, 0.3837, 0.372, 0.3793, 0.3734, 0.1745, 0.4468, 0.2207, 0.4826, 0.2207, 0.4826, 0.2708, 0.4468, 0.2708, 0.4468, 0.4441, 0.4826, 0.4441, 0.4826, 0.4893, 0.4468, 0.4893, 0.4468, 0.125, 0.4826, 0.125, 0.4826, 0.1728, 0.4468, 0.1728, 0.4468, 0.5346, 0.4826, 0.5346, 0.4826, 0.5798, 0.4468, 0.5798, 0.4468, 0.625, 0.4826, 0.625, 0.4826, 0.6721, 0.4468, 0.6721, 0.4475, 0.05696, 0.4832, 0.05659, 0.4829, 0.0908, 0.4471, 0.09098, 0.4468, 0.7192, 0.4826, 0.7192, 0.4826, 0.7743, 0.4468, 0.7743, 0.449, 0.001645, 0.4844, 0.0005196, 0.4838, 0.02856, 0.4482, 0.0293, 0.3718, 0.2239, 0.4093, 0.2223, 0.4078, 0.274, 0.3688, 0.2771, 0.3498, 0.4693, 0.3983, 0.4567, 0.4024, 0.4978, 0.358, 0.5063, 0.375, 0.125, 0.4109, 0.125, 0.4101, 0.1737, 0.3734, 0.1745, 0.3662, 0.5434, 0.4065, 0.539, 0.4087, 0.582, 0.3706, 0.5842, 0.375, 0.625, 0.4109, 0.625, 0.4077, 0.669, 0.3687, 0.6658, 0.3755, 0.05772, 0.4115, 0.05734, 0.4112, 0.09117, 0.3753, 0.09136, 0.3625, 0.7066, 0.4046, 0.7129, 0.398, 0.7614, 0.3493, 0.7486, 0.3766, 0.004019, 0.4128, 0.002832, 0.4122, 0.03009, 0.3761, 0.03087, 0.4065, 0.539, 0.4468, 0.5346, 0.4468, 0.5798, 0.4087, 0.582, 0.4115, 0.05734, 0.4475, 0.05696, 0.4471, 0.09098, 0.4112, 0.09117, 0.4832, 0.05659, 0.5189, 0.05623, 0.5187, 0.09062, 0.4829, 0.0908, 0.4826, 0.5346, 0.5185, 0.5346, 0.5185, 0.5798, 0.4826, 0.5798, 0.369, 0.3837, 0.3662, 0.5434, 0.3706, 0.5842, 0.372, 0.3793, 0.25, 0.625, 0.375, 0.625, 0.3687, 0.6658, 0.2519, 0.6635, 0.2785, 0.479, 0.3498, 0.4693, 0.358, 0.5063, 0.2692, 0.5129, 0.4826, 0.625, 0.5185, 0.625, 0.5185, 0.6721, 0.4826, 0.6721, 0.4826, 0.4441, 0.5185, 0.4441, 0.5185, 0.4893, 0.4826, 0.4893, 0.4826, 0.125, 0.5185, 0.125, 0.5185, 0.1728, 0.4826, 0.1728, 0.4844, 0.0005196, 0.5197, -0.0006058, 0.5193, 0.02781, 0.4838, 0.02856, 0.4109, 0.125, 0.4468, 0.125, 0.4468, 0.1728, 0.4101, 0.1737, 0.4128, 0.002832, 0.449, 0.001645, 0.4482, 0.0293, 0.4122, 0.03009, 0.4109, 0.625, 0.4468, 0.625, 0.4468, 0.6721, 0.4077, 0.669, 0.3983, 0.4567, 0.4468, 0.4441, 0.4468, 0.4893, 0.4024, 0.4978, 0.4046, 0.7129, 0.4468, 0.7192, 0.4468, 0.7743, 0.398, 0.7614, 0.4093, 0.2223, 0.4468, 0.2207, 0.4468, 0.2708, 0.4078, 0.274, 0.4826, 0.2207, 0.5185, 0.2207, 0.5185, 0.2708, 0.4826, 0.2708, 0.4826, 0.7192, 0.5185, 0.7192, 0.5185, 0.7743, 0.4826, 0.7743, 0.2538, 0.702, 0.3625, 0.7066, 0.3493, 0.7486, 0.2579, 0.7391, 0.5724, 0.321, 0.6065, 0.3488, 0.6095, 0.4033, 0.5724, 0.3825, 0.5724, 0.8293, 0.6175, 0.8105, 0.6109, 0.8772, 0.5724, 0.8894, 0.375, 0.25, 0.4614, 0.25, 0.4614, 0.375, 0.375, 0.375, 0.375, 0.75, 0.4614, 0.75, 0.4614, 0.875, 0.375, 0.875, 0.5724, 0.5346, 0.6035, 0.5394, 0.5987, 0.625, 0.5724, 0.625, 0.5715, 0.05603, 0.5982, 0.06968, 0.5987, 0.125, 0.5724, 0.125, 0.625, 1.0, 0.625, 0.875, 0.625, 0.875, 0.625, 1.0, 0.625, 0.5, 0.625, 0.375, 0.625, 0.375, 0.625, 0.5, 0.625, 1.0, 0.625, 0.875, 0.6043, 0.9438, 0.6361, 0.9382, 0.625, 0.5, 0.625, 0.375, 0.5982, 0.06968, 0.5715, 0.05603, 0.625, 0.5, 0.625, 0.375, 0.625, 0.375, 0.625, 0.5, 0.625, 1.0, 0.625, 0.875, 0.625, 0.875, 0.625, 1.0, 0.125, 0.625, 0.25, 0.625, 0.25, 0.75, 0.125, 0.75, 0.4614, 0.75, 0.625, 0.75, 0.625, 0.875, 0.4614, 0.875, 0.4614, 0.25, 0.625, 0.25, 0.625, 0.375, 0.4614, 0.375, 0.5724, 0.125, 0.5987, 0.125, 0.5987, 0.1937, 0.5724, 0.2207, 0.5724, 0.625, 0.5987, 0.625, 0.5987, 0.6855, 0.5724, 0.7043, 0.5724, 0.4441, 0.6124, 0.4578, 0.6035, 0.5394, 0.5724, 0.5346, 0.5724, 0.8894, 0.6109, 0.8772, 0.6043, 0.9438, 0.5724, 0.9494, 0.5724, 0.7043, 0.5987, 0.6855, 0.6175, 0.8105, 0.5724, 0.8293, 0.5724, 0.3825, 0.6095, 0.4033, 0.6124, 0.4578, 0.5724, 0.4441, 0.5724, 0.2708, 0.6026, 0.2713, 0.6065, 0.3488, 0.5724, 0.321, 0.125, 0.5, 0.25, 0.5, 0.25, 0.625, 0.125, 0.625, 0.375, 0.0, 0.4614, 0.0, 0.4614, 0.125, 0.375, 0.125, 0.375, 0.5, 0.4614, 0.5, 0.4614, 0.625, 0.375, 0.625, 0.7188, 0.6458, 0.703, 0.701, 0.5625, 0.6875, 0.5625, 0.625, 0.625, 0.25, 0.625, 0.125, 0.625, 0.125, 0.625, 0.25, 0.625, 0.75, 0.625, 0.625, 0.625, 0.625, 0.625, 0.75, 0.625, 0.25, 0.625, 0.125, 0.8435, 0.7145, 0.875, 0.6667, 0.625, 0.75, 0.625, 0.625, 0.5705, 0.0274, 0.5696, -0.001229, 0.625, 0.75, 0.625, 0.625, 0.625, 0.625, 0.625, 0.75, 0.625, 0.25, 0.625, 0.125, 0.625, 0.125, 0.625, 0.25, 0.25, 0.5, 0.375, 0.5, 0.375, 0.625, 0.25, 0.625, 0.4614, 0.5, 0.625, 0.5, 0.625, 0.625, 0.4614, 0.625, 0.4614, 0.0, 0.625, 0.0, 0.625, 0.125, 0.4614, 0.125, 0.5625, 0.75, 0.5625, 0.6875, 0.5625, 0.6875, 0.5662, 0.7375, 0.5625, 0.7337, 0.5625, 0.6875, 0.5625, 0.6825, 0.5625, 0.7323, 0.5625, 0.7323, 0.5625, 0.6825, 0.5625, 0.6875, 0.5625, 0.75, 0.5625, 0.75, 0.5625, 0.6875, 0.5625, 0.6875, 0.5625, 0.75, 0.5662, 0.7375, 0.5625, 0.6875, 0.5625, 0.6875, 0.5625, 0.7337, 0.5724, 0.2207, 0.5987, 0.1937, 0.6026, 0.2713, 0.5724, 0.2708, 0.6172, 0.4383, 0.604, 0.3956, 0.5752, 0.5195, 0.5938, 0.5, 0.5987, 0.1937, 0.625, 0.1667, 0.6329, 0.2717, 0.6026, 0.2713, 0.5625, 0.5, 0.5781, 0.5, 0.5781, 0.5, 0.5625, 0.5, 0.5625, 0.5, 0.5781, 0.5, 0.5781, 0.5, 0.5625, 0.5, 0.5625, 0.5, 0.5781, 0.5, 0.5752, 0.5195, 0.5566, 0.539, 0.5625, 0.5, 0.5781, 0.5, 0.5781, 0.5, 0.5625, 0.5, 0.5625, 0.5, 0.5781, 0.5, 0.5781, 0.5, 0.5625, 0.5, 0.6407, 0.3767, 0.6329, 0.2717, 0.604, 0.3956, 0.6172, 0.4383, 0.875, 0.6667, 0.8435, 0.7145, 0.703, 0.701, 0.7188, 0.6458, 0.6525, 0.4715, 0.6466, 0.4241, 0.628, 0.4621, 0.6387, 0.4858, 0.6361, 0.9382, 0.6494, 0.865, 0.6137, 0.8075, 0.5993, 0.8441, 0.625, 0.1667, 0.625, 0.125, 0.5923, 0.3533, 0.5908, 0.3528, 0.625, 0.6667, 0.625, 0.625, 0.625, 0.6433, 0.625, 0.7083, 0.625, 0.625, 0.6346, 0.5442, 0.6298, 0.5546, 0.625, 0.6433, 0.6626, 0.7917, 0.625, 0.6667, 0.625, 0.7083, 0.6332, 0.7709, 0.6494, 0.865, 0.6626, 0.7917, 0.6332, 0.7709, 0.6137, 0.8075, 0.8435, 0.7145, 0.812, 0.7624, 0.6873, 0.7562, 0.703, 0.701, 0.625, 0.125, 0.625, 0.08333, 0.5938, 0.3542, 0.5923, 0.3533, 0.6329, 0.2717, 0.625, 0.1667, 0.5908, 0.3528, 0.604, 0.3956, 0.6466, 0.4241, 0.6407, 0.3767, 0.6172, 0.4383, 0.628, 0.4621, 0.6346, 0.5442, 0.6525, 0.4715, 0.6387, 0.4858, 0.6298, 0.5546])
_ca = me_cube_001.color_attributes.new('Col', 'BYTE_COLOR', 'CORNER')
_ca.data.foreach_set('color', [1.0, 1.0, 1.0, 1.0, 1.0, 1.0, 1.0, 1.0, 1.0, 1.0, 1.0, 1.0, 1.0, 1.0, 1.0, 1.0, 1.0, 1.0, 1.0, 1.0, 1.0, 1.0, 1.0, 1.0, 1.0, 1.0, 1.0, 1.0, 1.0, 1.0, 1.0, 1.0, 1.0, 1.0, 1.0, 1.0, 1.0, 1.0, 1.0, 1.0, 1.0, 1.0, 1.0, 1.0, 1.0, 1.0, 1.0, 1.0, 1.0, 1.0, 1.0, 1.0, 1.0, 1.0, 1.0, 1.0, 1.0, 1.0, 1.0, 1.0, 1.0, 1.0, 1.0, 1.0, 1.0, 1.0, 1.0, 1.0, 1.0, 1.0, 1.0, 1.0, 1.0, 1.0, 1.0, 1.0, 1.0, 1.0, 1.0, 1.0, 1.0, 1.0, 1.0, 1.0, 1.0, 1.0, 1.0, 1.0, 1.0, 1.0, 1.0, 1.0, 1.0, 1.0, 1.0, 1.0, 1.0, 1.0, 1.0, 1.0, 1.0, 1.0, 1.0, 1.0, 1.0, 1.0, 1.0, 1.0, 1.0, 1.0, 1.0, 1.0, 1.0, 1.0, 1.0, 1.0, 1.0, 1.0, 1.0, 1.0, 1.0, 1.0, 1.0, 1.0, 1.0, 1.0, 1.0, 1.0, 1.0, 1.0, 1.0, 1.0, 1.0, 1.0, 1.0, 1.0, 1.0, 1.0, 1.0, 1.0, 1.0, 1.0, 1.0, 1.0, 1.0, 1.0, 1.0, 1.0, 1.0, 1.0, 1.0, 1.0, 1.0, 1.0, 1.0, 1.0, 1.0, 1.0, 1.0, 1.0, 1.0, 1.0, 1.0, 1.0, 1.0, 1.0, 1.0, 1.0, 1.0, 1.0, 1.0, 1.0, 1.0, 1.0, 1.0, 1.0, 1.0, 1.0, 1.0, 1.0, 1.0, 1.0, 1.0, 1.0, 1.0, 1.0, 1.0, 1.0, 1.0, 1.0, 1.0, 1.0, 1.0, 1.0, 1.0, 1.0, 1.0, 1.0, 1.0, 1.0, 1.0, 1.0, 1.0, 1.0, 1.0, 1.0, 1.0, 1.0, 1.0, 1.0, 1.0, 1.0, 1.0, 1.0, 1.0, 1.0, 1.0, 1.0, 1.0, 1.0, 1.0, 1.0, 1.0, 1.0, 1.0, 1.0, 1.0, 1.0, 1.0, 1.0, 1.0, 1.0, 1.0, 1.0, 1.0, 1.0, 1.0, 1.0, 1.0, 1.0, 1.0, 1.0, 1.0, 1.0, 1.0, 1.0, 1.0, 1.0, 1.0, 1.0, 1.0, 1.0, 1.0, 1.0, 1.0, 1.0, 1.0, 1.0, 1.0, 1.0, 1.0, 1.0, 1.0, 1.0, 1.0, 1.0, 1.0, 1.0, 1.0, 1.0, 1.0, 1.0, 1.0, 1.0, 1.0, 1.0, 1.0, 1.0, 1.0, 1.0, 1.0, 1.0, 1.0, 1.0, 1.0, 1.0, 1.0, 1.0, 1.0, 1.0, 1.0, 1.0, 1.0, 1.0, 1.0, 1.0, 1.0, 1.0, 1.0, 1.0, 1.0, 1.0, 1.0, 1.0, 1.0, 1.0, 1.0, 1.0, 1.0, 1.0, 1.0, 1.0, 1.0, 1.0, 1.0, 1.0, 1.0, 1.0, 1.0, 1.0, 1.0, 1.0, 1.0, 1.0, 1.0, 1.0, 1.0, 1.0, 1.0, 1.0, 1.0, 1.0, 1.0, 1.0, 1.0, 1.0, 1.0, 1.0, 1.0, 1.0, 1.0, 1.0, 1.0, 1.0, 1.0, 1.0, 1.0, 1.0, 1.0, 1.0, 1.0, 1.0, 1.0, 1.0, 1.0, 1.0, 1.0, 1.0, 1.0, 1.0, 1.0, 1.0, 1.0, 1.0, 1.0, 1.0, 1.0, 1.0, 1.0, 1.0, 1.0, 1.0, 1.0, 1.0, 1.0, 1.0, 1.0, 1.0, 1.0, 1.0, 1.0, 1.0, 1.0, 1.0, 1.0, 1.0, 1.0, 1.0, 1.0, 1.0, 1.0, 1.0, 1.0, 1.0, 1.0, 1.0, 1.0, 1.0, 1.0, 1.0, 1.0, 1.0, 1.0, 1.0, 1.0, 1.0, 1.0, 1.0, 1.0, 1.0, 1.0, 1.0, 1.0, 1.0, 1.0, 1.0, 1.0, 1.0, 1.0, 1.0, 1.0, 1.0, 1.0, 1.0, 1.0, 1.0, 1.0, 1.0, 1.0, 1.0, 1.0, 1.0, 1.0, 1.0, 1.0, 1.0, 1.0, 1.0, 1.0, 1.0, 1.0, 1.0, 1.0, 1.0, 1.0, 1.0, 1.0, 1.0, 1.0, 1.0, 1.0, 1.0, 1.0, 1.0, 1.0, 1.0, 1.0, 1.0, 1.0, 1.0, 1.0, 1.0, 1.0, 1.0, 1.0, 1.0, 1.0, 1.0, 1.0, 1.0, 1.0, 1.0, 1.0, 1.0, 1.0, 1.0, 1.0, 1.0, 1.0, 1.0, 1.0, 1.0, 1.0, 1.0, 1.0, 1.0, 1.0, 1.0, 1.0, 1.0, 1.0, 1.0, 1.0, 1.0, 1.0, 1.0, 1.0, 1.0, 1.0, 1.0, 1.0, 1.0, 1.0, 1.0, 1.0, 1.0, 1.0, 1.0, 1.0, 1.0, 1.0, 1.0, 1.0, 1.0, 1.0, 1.0, 1.0, 1.0, 1.0, 1.0, 1.0, 1.0, 1.0, 1.0, 1.0, 1.0, 1.0, 1.0, 1.0, 1.0, 1.0, 1.0, 1.0, 1.0, 1.0, 1.0, 1.0, 1.0, 1.0, 1.0, 1.0, 1.0, 1.0, 1.0, 1.0, 1.0, 1.0, 1.0, 1.0, 1.0, 1.0, 1.0, 1.0, 1.0, 1.0, 1.0, 1.0, 1.0, 1.0, 1.0, 1.0, 1.0, 1.0, 1.0, 1.0, 1.0, 1.0, 1.0, 1.0, 1.0, 1.0, 1.0, 1.0, 1.0, 1.0, 1.0, 1.0, 1.0, 1.0, 1.0, 1.0, 1.0, 1.0, 1.0, 1.0, 1.0, 1.0, 1.0, 1.0, 1.0, 1.0, 1.0, 1.0, 1.0, 1.0, 1.0, 1.0, 1.0, 1.0, 1.0, 1.0, 1.0, 1.0, 1.0, 1.0, 1.0, 1.0, 1.0, 1.0, 1.0, 1.0, 1.0, 1.0, 1.0, 1.0, 1.0, 1.0, 1.0, 1.0, 1.0, 1.0, 1.0, 1.0, 1.0, 1.0, 1.0, 1.0, 1.0, 1.0, 1.0, 1.0, 1.0, 1.0, 1.0, 1.0, 1.0, 1.0, 1.0, 1.0, 1.0, 1.0, 1.0, 1.0, 1.0, 1.0, 1.0, 1.0, 1.0, 1.0, 1.0, 1.0, 1.0, 1.0, 1.0, 1.0, 1.0, 1.0, 1.0, 1.0, 1.0, 1.0, 1.0, 1.0, 1.0, 1.0, 1.0, 1.0, 1.0, 1.0, 1.0, 1.0, 1.0, 1.0, 1.0, 1.0, 1.0, 1.0, 1.0, 1.0, 1.0, 1.0, 1.0, 1.0, 1.0, 1.0, 1.0, 1.0, 1.0, 1.0, 1.0, 1.0, 1.0, 1.0, 1.0, 1.0, 1.0, 1.0, 1.0, 1.0, 1.0, 1.0, 1.0, 1.0, 1.0, 1.0, 1.0, 1.0, 1.0, 1.0, 1.0, 1.0, 1.0, 1.0, 1.0, 1.0, 1.0, 1.0, 1.0, 1.0, 1.0, 1.0, 1.0, 1.0, 1.0, 1.0, 1.0, 1.0, 1.0, 1.0, 1.0, 1.0, 1.0, 1.0, 1.0, 1.0, 1.0, 1.0, 1.0, 1.0, 1.0, 1.0, 1.0, 1.0, 1.0, 1.0, 1.0, 1.0, 1.0, 1.0, 1.0, 1.0, 1.0, 1.0, 1.0, 1.0, 1.0, 1.0, 1.0, 1.0, 1.0, 1.0, 1.0, 1.0, 1.0, 1.0, 1.0, 1.0, 1.0, 1.0, 1.0, 1.0, 1.0, 1.0, 1.0, 1.0, 1.0, 1.0, 1.0, 1.0, 1.0, 1.0, 1.0, 1.0, 1.0, 1.0, 1.0, 1.0, 1.0, 1.0, 1.0, 1.0, 1.0, 1.0, 1.0, 1.0, 1.0, 1.0, 1.0, 1.0, 1.0, 1.0, 1.0, 1.0, 1.0, 1.0, 1.0, 1.0, 1.0, 1.0, 1.0, 1.0, 1.0, 1.0, 1.0, 1.0, 1.0, 1.0, 1.0, 1.0, 1.0, 1.0, 1.0, 1.0, 1.0, 1.0, 1.0, 1.0, 1.0, 1.0, 1.0, 1.0, 1.0, 1.0, 1.0, 1.0, 1.0, 1.0, 1.0, 1.0, 1.0, 1.0, 1.0, 1.0, 1.0, 1.0, 1.0, 1.0, 1.0, 1.0, 1.0, 1.0, 1.0, 1.0, 1.0, 1.0, 1.0, 1.0, 1.0, 1.0, 1.0, 1.0, 1.0, 1.0, 1.0, 1.0, 1.0, 1.0, 1.0, 1.0, 1.0, 1.0, 1.0, 1.0, 1.0, 1.0, 1.0, 1.0, 1.0, 1.0, 1.0, 1.0, 1.0, 1.0, 1.0, 1.0, 1.0, 1.0, 1.0, 1.0, 1.0, 1.0, 1.0, 1.0, 1.0, 1.0, 1.0, 1.0, 1.0, 1.0, 1.0, 1.0, 1.0, 1.0, 1.0, 1.0, 1.0, 1.0, 1.0, 1.0, 1.0, 1.0, 1.0, 1.0, 1.0, 1.0, 1.0, 1.0, 1.0, 1.0, 1.0, 1.0, 1.0, 1.0, 1.0, 1.0, 1.0, 1.0, 1.0, 1.0, 1.0, 1.0, 1.0, 1.0, 1.0, 1.0, 1.0, 1.0, 1.0, 1.0, 1.0, 1.0, 1.0, 1.0, 1.0, 1.0, 1.0, 1.0, 1.0, 1.0, 1.0, 1.0, 1.0, 1.0, 1.0, 1.0, 1.0, 1.0, 1.0, 1.0, 1.0, 1.0, 1.0, 1.0, 1.0, 1.0, 1.0, 1.0, 1.0, 1.0, 1.0, 1.0, 1.0, 1.0, 1.0, 1.0, 1.0, 1.0, 1.0, 1.0, 1.0, 1.0, 1.0, 1.0, 1.0, 1.0, 1.0, 1.0, 1.0, 1.0, 1.0, 1.0, 1.0, 1.0, 1.0, 1.0, 1.0, 1.0, 1.0, 1.0, 1.0, 1.0, 1.0, 1.0, 1.0, 1.0, 1.0, 1.0, 1.0, 1.0, 1.0, 1.0, 1.0, 1.0, 1.0, 1.0, 1.0, 1.0, 1.0, 1.0, 1.0, 1.0, 1.0, 1.0, 1.0, 1.0, 1.0, 1.0, 1.0, 1.0, 1.0, 1.0, 1.0, 1.0, 1.0, 1.0, 1.0, 1.0, 1.0, 1.0, 1.0, 1.0, 1.0, 1.0, 1.0, 1.0, 1.0, 1.0, 1.0, 1.0, 1.0, 1.0, 1.0, 1.0, 1.0, 1.0, 1.0, 1.0, 1.0, 1.0, 1.0, 1.0, 1.0, 1.0, 1.0, 1.0, 1.0, 1.0, 1.0, 1.0, 1.0, 1.0, 1.0, 1.0, 1.0, 1.0, 1.0, 1.0, 1.0, 1.0, 1.0, 1.0, 1.0, 1.0, 1.0, 1.0, 1.0, 1.0, 1.0, 1.0, 1.0, 1.0, 1.0, 1.0, 1.0, 1.0, 1.0, 1.0, 1.0, 1.0, 1.0, 1.0, 1.0, 1.0, 1.0, 1.0, 1.0, 1.0, 1.0, 1.0, 1.0, 1.0, 1.0, 1.0, 1.0, 1.0, 1.0, 1.0, 1.0, 1.0, 1.0, 1.0, 1.0, 1.0, 1.0, 1.0, 1.0, 1.0, 1.0, 1.0, 1.0, 1.0, 1.0, 1.0, 1.0, 1.0, 1.0, 1.0, 1.0, 1.0, 1.0, 1.0, 1.0, 1.0, 1.0, 1.0, 1.0, 1.0, 1.0, 1.0, 1.0, 1.0, 1.0, 1.0, 1.0, 1.0, 1.0, 1.0, 1.0, 1.0, 1.0, 1.0, 1.0, 1.0, 1.0, 1.0, 1.0, 1.0, 1.0, 1.0, 1.0, 1.0, 1.0, 1.0, 1.0, 1.0, 1.0, 1.0, 1.0, 1.0, 1.0, 1.0, 1.0, 1.0, 1.0, 1.0, 1.0, 1.0, 1.0, 1.0, 1.0, 1.0, 1.0, 1.0, 1.0, 1.0, 1.0, 1.0, 1.0, 1.0, 1.0, 1.0, 1.0, 1.0, 1.0, 1.0, 1.0, 1.0, 1.0, 1.0, 1.0, 1.0, 1.0, 1.0, 1.0, 1.0, 1.0, 1.0, 1.0, 1.0, 1.0, 1.0, 1.0, 1.0, 1.0, 1.0, 1.0, 1.0, 1.0, 1.0, 1.0, 1.0, 1.0, 1.0, 1.0, 1.0, 1.0, 1.0, 1.0, 1.0, 1.0, 1.0, 1.0, 1.0, 1.0, 1.0, 1.0, 1.0, 1.0, 1.0, 1.0, 1.0, 1.0, 1.0, 1.0, 1.0, 1.0, 1.0, 1.0, 1.0, 1.0, 1.0, 1.0, 1.0, 1.0, 1.0, 1.0, 1.0, 1.0, 1.0, 1.0, 1.0, 1.0, 1.0, 1.0, 1.0, 1.0, 1.0, 1.0, 1.0, 1.0, 1.0, 1.0, 1.0, 1.0, 1.0, 1.0, 1.0, 1.0, 1.0, 1.0, 1.0, 1.0, 1.0, 1.0, 1.0, 1.0, 1.0, 1.0, 1.0, 1.0, 1.0, 1.0, 1.0, 1.0, 1.0, 1.0, 1.0, 1.0, 1.0, 1.0, 1.0, 1.0, 1.0, 1.0, 1.0, 1.0, 1.0, 1.0, 1.0, 1.0, 1.0, 1.0, 1.0, 1.0, 1.0, 1.0, 1.0, 1.0, 1.0, 1.0, 1.0, 1.0, 1.0, 1.0, 1.0, 1.0, 1.0, 1.0, 1.0, 1.0, 1.0, 1.0, 1.0, 1.0, 1.0, 1.0, 1.0, 1.0, 1.0, 1.0, 1.0, 1.0, 1.0, 1.0, 1.0, 1.0, 1.0, 1.0, 1.0, 1.0, 1.0, 1.0, 1.0, 1.0, 1.0, 1.0, 1.0, 1.0, 1.0, 1.0, 1.0, 1.0, 1.0, 1.0, 1.0, 1.0, 1.0, 1.0, 1.0, 1.0, 1.0, 1.0, 1.0, 1.0, 1.0, 1.0, 1.0, 1.0, 1.0, 1.0, 1.0, 1.0, 1.0, 1.0, 1.0, 1.0, 1.0, 1.0, 1.0, 1.0, 1.0, 1.0, 1.0, 1.0, 1.0, 1.0, 1.0, 1.0, 1.0, 1.0, 1.0, 1.0, 1.0, 1.0, 1.0, 1.0, 1.0, 1.0, 1.0, 1.0, 1.0, 1.0, 1.0, 1.0, 1.0, 1.0, 1.0, 1.0, 1.0, 1.0, 1.0, 1.0, 1.0, 1.0, 1.0, 1.0, 1.0, 1.0, 1.0, 1.0, 1.0, 1.0, 1.0, 1.0, 1.0, 1.0, 1.0, 1.0, 1.0, 1.0, 1.0, 1.0, 1.0, 1.0, 1.0, 1.0, 1.0, 1.0, 1.0, 1.0, 1.0, 1.0, 1.0, 1.0, 1.0, 1.0, 1.0, 1.0, 1.0, 1.0, 1.0, 1.0, 1.0, 1.0, 1.0, 1.0, 1.0, 1.0, 1.0, 1.0, 1.0, 1.0, 1.0, 1.0, 1.0, 1.0, 1.0, 1.0, 1.0, 1.0, 1.0, 1.0, 1.0, 1.0, 1.0, 1.0, 1.0, 1.0, 1.0, 1.0, 1.0, 1.0, 1.0, 1.0, 1.0, 1.0, 1.0, 1.0, 1.0, 1.0, 1.0, 1.0, 1.0, 1.0, 1.0, 1.0, 1.0, 1.0, 1.0, 1.0, 1.0, 1.0, 1.0, 1.0, 1.0, 1.0, 1.0, 1.0, 1.0, 1.0, 1.0, 1.0, 1.0, 1.0, 1.0, 1.0, 1.0, 1.0, 1.0, 1.0, 1.0, 1.0, 1.0, 1.0, 1.0, 1.0, 1.0, 1.0, 1.0, 1.0, 1.0, 1.0, 1.0, 1.0, 1.0, 1.0, 1.0, 1.0, 1.0, 1.0, 1.0, 1.0, 1.0, 1.0, 1.0, 1.0, 1.0, 1.0, 1.0, 1.0, 1.0, 1.0, 1.0, 1.0, 1.0, 1.0, 1.0, 1.0, 1.0, 1.0, 1.0, 1.0, 1.0, 1.0, 1.0, 1.0, 1.0, 1.0, 1.0, 1.0, 1.0, 1.0, 1.0, 1.0, 1.0, 1.0, 1.0, 1.0, 1.0, 1.0, 1.0, 1.0, 1.0, 1.0, 1.0, 1.0, 1.0, 1.0, 1.0, 1.0, 1.0, 1.0, 1.0, 1.0, 1.0, 1.0, 1.0, 1.0, 1.0, 1.0, 1.0, 1.0, 1.0, 1.0, 1.0, 1.0, 1.0, 1.0, 1.0, 1.0, 1.0, 1.0, 1.0, 1.0, 1.0, 1.0, 1.0, 1.0, 1.0, 1.0, 1.0, 1.0, 1.0, 1.0, 1.0, 1.0, 1.0, 1.0, 1.0, 1.0, 1.0, 1.0, 1.0, 1.0, 1.0, 1.0, 1.0, 1.0, 1.0, 1.0, 1.0, 1.0, 1.0, 1.0, 1.0, 1.0, 1.0, 1.0, 1.0, 1.0, 1.0, 1.0, 1.0, 1.0, 1.0, 1.0, 1.0, 1.0, 1.0, 1.0, 1.0, 1.0, 1.0, 1.0, 1.0, 1.0, 1.0, 1.0, 1.0, 1.0, 1.0, 1.0, 1.0, 1.0, 1.0, 1.0, 1.0, 1.0, 1.0, 1.0, 1.0, 1.0, 1.0, 1.0, 1.0, 1.0, 1.0, 1.0, 1.0, 1.0, 1.0, 1.0, 1.0, 1.0, 1.0, 1.0, 1.0, 1.0, 1.0, 1.0, 1.0, 1.0, 1.0, 1.0, 1.0, 1.0, 1.0, 1.0, 1.0, 1.0, 1.0, 1.0, 1.0, 1.0, 1.0, 1.0, 1.0, 1.0, 1.0, 1.0, 1.0, 1.0, 1.0, 1.0, 1.0, 1.0, 1.0, 1.0, 1.0, 1.0, 1.0, 1.0, 1.0, 1.0, 1.0, 1.0, 1.0, 1.0, 1.0, 1.0, 1.0, 1.0, 1.0, 1.0, 1.0, 1.0, 1.0, 1.0, 1.0, 1.0, 1.0, 1.0, 1.0, 1.0, 1.0, 1.0, 1.0, 1.0, 1.0, 1.0, 1.0, 1.0, 1.0, 1.0, 1.0, 1.0, 1.0, 1.0, 1.0, 1.0, 1.0, 1.0, 1.0, 1.0, 1.0, 1.0, 1.0, 1.0, 1.0, 1.0, 1.0, 1.0, 1.0, 1.0, 1.0, 1.0, 1.0, 1.0, 1.0, 1.0, 1.0, 1.0, 1.0, 1.0, 1.0, 1.0, 1.0, 1.0, 1.0, 1.0, 1.0, 1.0, 1.0, 1.0, 1.0, 1.0, 1.0, 1.0, 1.0, 1.0, 1.0, 1.0, 1.0, 1.0, 1.0, 1.0, 1.0, 1.0, 1.0, 1.0, 1.0, 1.0, 1.0, 1.0, 1.0, 1.0, 1.0, 1.0, 1.0, 1.0, 1.0, 1.0, 1.0, 1.0, 1.0, 1.0, 1.0, 1.0, 1.0, 1.0, 1.0, 1.0, 1.0, 1.0, 1.0, 1.0, 1.0, 1.0, 1.0, 1.0, 1.0, 1.0, 1.0, 1.0, 1.0, 1.0, 1.0, 1.0, 1.0, 1.0, 1.0, 1.0, 1.0, 1.0, 1.0, 1.0, 1.0, 1.0, 1.0, 1.0, 1.0, 1.0, 1.0, 1.0, 1.0, 1.0, 1.0, 1.0, 1.0, 1.0, 1.0, 1.0, 1.0, 1.0, 1.0, 1.0, 1.0, 1.0, 1.0, 1.0, 1.0, 1.0, 1.0, 1.0, 1.0, 1.0, 1.0, 1.0, 1.0, 1.0, 1.0, 1.0, 1.0, 1.0, 1.0, 1.0, 1.0, 1.0, 1.0, 1.0, 1.0, 1.0, 1.0, 1.0, 1.0, 1.0, 1.0, 1.0, 1.0, 1.0, 1.0, 1.0, 1.0, 1.0, 1.0, 1.0, 1.0, 1.0, 1.0, 1.0, 1.0, 1.0, 1.0, 1.0, 1.0, 1.0, 1.0, 1.0, 1.0, 1.0, 1.0, 1.0, 1.0, 1.0, 1.0, 1.0, 1.0, 1.0, 1.0, 1.0, 1.0, 1.0, 1.0, 1.0, 1.0, 1.0, 1.0, 1.0, 1.0, 1.0, 1.0, 1.0, 1.0, 1.0, 1.0, 1.0, 1.0, 1.0, 1.0, 1.0, 1.0, 1.0, 1.0, 1.0, 1.0, 1.0, 1.0, 1.0, 1.0, 1.0, 1.0, 1.0, 1.0, 1.0, 1.0, 1.0, 1.0, 1.0, 1.0, 1.0, 1.0, 1.0, 1.0, 1.0, 1.0, 1.0, 1.0, 1.0, 1.0, 1.0, 1.0, 1.0, 1.0, 1.0, 1.0, 1.0, 1.0, 1.0, 1.0, 1.0, 1.0, 1.0, 1.0, 1.0, 1.0, 1.0, 1.0, 1.0, 1.0, 1.0, 1.0, 1.0, 1.0, 1.0, 1.0, 1.0, 1.0, 1.0, 1.0, 1.0, 1.0, 1.0, 1.0, 1.0, 1.0, 1.0, 1.0, 1.0, 1.0, 1.0, 1.0, 1.0, 1.0, 1.0, 1.0, 1.0, 1.0, 1.0, 1.0, 1.0, 1.0, 1.0, 1.0, 1.0, 1.0, 1.0, 1.0, 1.0, 1.0, 1.0, 1.0, 1.0, 1.0, 1.0, 1.0, 1.0, 1.0, 1.0, 1.0, 1.0, 1.0, 1.0, 1.0, 1.0, 1.0, 1.0, 1.0, 1.0, 1.0, 1.0, 1.0, 1.0, 1.0, 1.0, 1.0, 1.0, 1.0, 1.0, 1.0, 1.0, 1.0, 1.0, 1.0, 1.0, 1.0, 1.0, 1.0, 1.0, 1.0, 1.0, 1.0, 1.0, 1.0, 1.0, 1.0, 1.0, 1.0, 1.0, 1.0, 1.0, 1.0, 1.0, 1.0, 1.0, 1.0, 1.0, 1.0, 1.0, 1.0, 1.0, 1.0, 1.0, 1.0, 1.0, 1.0, 1.0, 1.0, 1.0, 1.0, 1.0, 1.0, 1.0, 1.0, 1.0, 1.0, 1.0, 1.0, 1.0, 1.0, 1.0, 1.0, 1.0, 1.0, 1.0, 1.0, 1.0, 1.0, 1.0, 1.0, 1.0, 1.0, 1.0, 1.0, 1.0, 1.0, 1.0, 1.0, 1.0, 1.0, 1.0, 1.0, 1.0, 1.0, 1.0, 1.0, 1.0, 1.0, 1.0, 1.0, 1.0, 1.0, 1.0, 1.0, 1.0, 1.0, 1.0, 1.0, 1.0, 1.0, 1.0, 1.0, 1.0, 1.0, 1.0, 1.0, 1.0, 1.0, 1.0, 1.0, 1.0, 1.0, 1.0, 1.0, 1.0, 1.0, 1.0, 1.0, 1.0, 1.0, 1.0, 1.0, 1.0, 1.0, 1.0, 1.0, 1.0, 1.0, 1.0, 1.0, 1.0, 1.0, 1.0, 1.0, 1.0, 1.0, 1.0, 1.0, 1.0, 1.0, 1.0, 1.0, 1.0, 1.0, 1.0, 1.0, 1.0, 1.0, 1.0, 1.0, 1.0, 1.0, 1.0, 1.0, 1.0, 1.0, 1.0, 1.0, 1.0, 1.0, 1.0, 1.0, 1.0, 1.0, 1.0, 1.0, 1.0, 1.0, 1.0, 1.0, 1.0, 1.0, 1.0, 1.0, 1.0, 1.0, 1.0, 1.0, 1.0, 1.0, 1.0, 1.0, 1.0, 1.0, 1.0, 1.0, 1.0, 1.0, 1.0, 1.0, 1.0, 1.0, 1.0, 1.0, 1.0, 1.0, 1.0, 1.0, 1.0, 1.0, 1.0, 1.0, 1.0, 1.0, 1.0, 1.0, 1.0, 1.0, 1.0, 1.0, 1.0, 1.0, 1.0, 1.0, 1.0, 1.0, 1.0, 1.0, 1.0, 1.0, 1.0, 1.0, 1.0, 1.0, 1.0, 1.0, 1.0, 1.0, 1.0, 1.0, 1.0, 1.0, 1.0, 1.0, 1.0, 1.0, 1.0, 1.0, 1.0, 1.0, 1.0, 1.0, 1.0, 1.0, 1.0, 1.0, 1.0, 1.0, 1.0, 1.0, 1.0, 1.0, 1.0, 1.0, 1.0, 1.0, 1.0, 1.0, 1.0, 1.0, 1.0, 1.0, 1.0, 1.0, 1.0, 1.0, 1.0, 1.0, 1.0, 1.0, 1.0, 1.0, 1.0, 1.0, 1.0, 1.0, 1.0, 1.0, 1.0, 1.0, 1.0, 1.0, 1.0, 1.0, 1.0, 1.0, 1.0, 1.0, 1.0, 1.0, 1.0, 1.0, 1.0, 1.0, 1.0, 1.0, 1.0, 1.0, 1.0, 1.0, 1.0, 1.0, 1.0, 1.0, 1.0, 1.0, 1.0, 1.0, 1.0, 1.0, 1.0, 1.0, 1.0, 1.0, 1.0, 1.0, 1.0, 1.0, 1.0, 1.0, 1.0, 1.0, 1.0, 1.0, 1.0, 1.0, 1.0, 1.0, 1.0, 1.0, 1.0, 1.0, 1.0, 1.0, 1.0, 1.0, 1.0, 1.0, 1.0, 1.0, 1.0, 1.0, 1.0, 1.0, 1.0, 1.0, 1.0, 1.0, 1.0, 1.0, 1.0, 1.0, 1.0, 1.0, 1.0, 1.0, 1.0, 1.0, 1.0, 1.0, 1.0, 1.0, 1.0, 1.0, 1.0, 1.0, 1.0, 1.0, 1.0, 1.0, 1.0, 1.0, 1.0, 1.0, 1.0, 1.0, 1.0, 1.0, 1.0, 1.0, 1.0, 1.0, 1.0, 1.0, 1.0, 1.0, 1.0, 1.0, 1.0, 1.0, 1.0, 1.0, 1.0, 1.0, 1.0, 1.0, 1.0, 1.0, 1.0, 1.0, 1.0, 1.0, 1.0, 1.0, 1.0, 1.0, 1.0, 1.0, 1.0, 1.0, 1.0, 1.0, 1.0, 1.0, 1.0, 1.0, 1.0, 1.0, 1.0, 1.0, 1.0, 1.0, 1.0, 1.0, 1.0, 1.0, 1.0, 1.0, 1.0, 1.0, 1.0, 1.0, 1.0, 1.0, 1.0, 1.0, 1.0, 1.0, 1.0, 1.0, 1.0, 1.0, 1.0, 1.0, 1.0, 1.0, 1.0, 1.0, 1.0, 1.0, 1.0, 1.0, 1.0, 1.0, 1.0, 1.0, 1.0, 1.0, 1.0, 1.0, 1.0, 1.0, 1.0, 1.0, 1.0, 1.0, 1.0, 1.0, 1.0, 1.0, 1.0, 1.0, 1.0, 1.0, 1.0, 1.0, 1.0, 1.0, 1.0, 1.0, 1.0, 1.0, 1.0, 1.0, 1.0, 1.0, 1.0, 1.0, 1.0, 1.0, 1.0, 1.0, 1.0, 1.0, 1.0, 1.0, 1.0, 1.0, 1.0, 1.0, 1.0, 1.0, 1.0, 1.0, 1.0, 1.0, 1.0, 1.0, 1.0, 1.0, 1.0, 1.0, 1.0, 1.0, 1.0, 1.0, 1.0, 1.0, 1.0, 1.0, 1.0, 1.0, 1.0, 1.0, 1.0, 1.0, 1.0, 1.0, 1.0, 1.0, 1.0, 1.0, 1.0, 1.0, 1.0, 1.0, 1.0, 1.0, 1.0, 1.0, 1.0, 1.0, 1.0, 1.0, 1.0, 1.0, 1.0, 1.0, 1.0, 1.0, 1.0, 1.0, 1.0, 1.0, 1.0, 1.0, 1.0, 1.0, 1.0, 1.0, 1.0, 1.0, 1.0, 1.0, 1.0, 1.0, 1.0, 1.0, 1.0, 1.0, 1.0, 1.0, 1.0, 1.0, 1.0, 1.0, 1.0, 1.0, 1.0, 1.0, 1.0, 1.0, 1.0, 1.0, 1.0, 1.0, 1.0, 1.0, 1.0, 1.0, 1.0, 1.0, 1.0, 1.0, 1.0, 1.0, 1.0, 1.0, 1.0, 1.0, 1.0, 1.0, 1.0, 1.0, 1.0, 1.0, 1.0, 1.0, 1.0, 1.0, 1.0, 1.0, 1.0, 1.0, 1.0, 1.0, 1.0, 1.0, 1.0, 1.0, 1.0, 1.0, 1.0, 1.0, 1.0, 1.0, 1.0, 1.0, 1.0, 1.0, 1.0, 1.0, 1.0, 1.0, 1.0, 1.0, 1.0, 1.0, 1.0, 1.0, 1.0, 1.0, 1.0, 1.0, 1.0, 1.0, 1.0, 1.0, 1.0, 1.0, 1.0, 1.0, 1.0, 1.0, 1.0, 1.0, 1.0, 1.0, 1.0, 1.0, 1.0, 1.0, 1.0, 1.0, 1.0, 1.0, 1.0, 1.0, 1.0, 1.0, 1.0, 1.0, 1.0, 1.0, 1.0, 1.0, 1.0, 1.0, 1.0, 1.0, 1.0, 1.0, 1.0, 1.0, 1.0, 1.0, 1.0, 1.0, 1.0, 1.0, 1.0, 1.0, 1.0, 1.0, 1.0, 1.0, 1.0, 1.0, 1.0, 1.0, 1.0, 1.0, 1.0, 1.0, 1.0, 1.0, 1.0, 1.0, 1.0, 1.0, 1.0, 1.0, 1.0, 1.0, 1.0, 1.0, 1.0, 1.0, 1.0, 1.0, 1.0, 1.0, 1.0, 1.0, 1.0, 1.0, 1.0, 1.0, 1.0, 1.0, 1.0, 1.0, 1.0, 1.0, 1.0, 1.0, 1.0, 1.0, 1.0, 1.0, 1.0, 1.0, 1.0, 1.0, 1.0, 1.0, 1.0, 1.0, 1.0, 1.0, 1.0, 1.0, 1.0, 1.0, 1.0, 1.0, 1.0, 1.0, 1.0, 1.0, 1.0, 1.0, 1.0, 1.0, 1.0, 1.0, 1.0, 1.0, 1.0, 1.0, 1.0, 1.0, 1.0, 1.0, 1.0, 1.0, 1.0, 1.0, 1.0, 1.0, 1.0, 1.0, 1.0, 1.0, 1.0, 1.0, 1.0, 1.0, 1.0, 1.0, 1.0, 1.0, 1.0, 1.0, 1.0, 1.0, 1.0, 1.0, 1.0, 1.0, 1.0, 1.0, 1.0, 1.0, 1.0, 1.0, 1.0, 1.0, 1.0, 1.0, 1.0, 1.0, 1.0, 1.0, 1.0, 1.0, 1.0, 1.0, 1.0, 1.0, 1.0, 1.0, 1.0, 1.0, 1.0, 1.0, 1.0, 1.0, 1.0, 1.0, 1.0, 1.0, 1.0, 1.0, 1.0, 1.0, 1.0, 1.0, 1.0, 1.0, 1.0, 1.0, 1.0, 1.0, 1.0, 1.0, 1.0, 1.0, 1.0, 1.0, 1.0, 1.0, 1.0, 1.0, 1.0, 1.0, 1.0, 1.0, 1.0, 1.0, 1.0, 1.0, 1.0, 1.0, 1.0, 1.0, 1.0, 1.0, 1.0, 1.0, 1.0, 1.0, 1.0, 1.0, 1.0, 1.0, 1.0, 1.0, 1.0, 1.0, 1.0, 1.0, 1.0, 1.0, 1.0, 1.0, 1.0, 1.0, 1.0, 1.0, 1.0, 1.0, 1.0, 1.0, 1.0, 1.0, 1.0, 1.0, 1.0, 1.0, 1.0, 1.0, 1.0, 1.0, 1.0, 1.0, 1.0, 1.0, 1.0, 1.0, 1.0, 1.0, 1.0, 1.0, 1.0, 1.0, 1.0, 1.0, 1.0, 1.0, 1.0, 1.0, 1.0, 1.0, 1.0, 1.0, 1.0, 1.0, 1.0, 1.0, 1.0, 1.0, 1.0, 1.0, 1.0, 1.0, 1.0, 1.0, 1.0, 1.0, 1.0, 1.0, 1.0, 1.0, 1.0, 1.0, 1.0, 1.0, 1.0, 1.0, 1.0, 1.0, 1.0, 1.0, 1.0, 1.0, 1.0, 1.0, 1.0, 1.0, 1.0, 1.0, 1.0, 1.0, 1.0, 1.0, 1.0, 1.0, 1.0, 1.0, 1.0, 1.0, 1.0, 1.0, 1.0, 1.0, 1.0, 1.0, 1.0, 1.0, 1.0, 1.0, 1.0, 1.0, 1.0, 1.0, 1.0, 1.0, 1.0, 1.0, 1.0, 1.0, 1.0, 1.0, 1.0, 1.0, 1.0, 1.0, 1.0, 1.0, 1.0, 1.0, 1.0, 1.0, 1.0, 1.0, 1.0, 1.0, 1.0, 1.0, 1.0, 1.0, 1.0, 1.0, 1.0, 1.0, 1.0, 1.0, 1.0, 1.0, 1.0, 1.0, 1.0, 1.0, 1.0, 1.0, 1.0, 1.0, 1.0, 1.0, 1.0, 1.0, 1.0, 1.0, 1.0, 1.0, 1.0, 1.0, 1.0, 1.0, 1.0, 1.0, 1.0, 1.0, 1.0, 1.0, 1.0, 1.0, 1.0, 1.0, 1.0, 1.0, 1.0, 1.0, 1.0, 1.0, 1.0, 1.0, 1.0, 1.0, 1.0, 1.0, 1.0, 1.0, 1.0, 1.0, 1.0, 1.0, 1.0, 1.0, 1.0, 1.0, 1.0, 1.0, 1.0, 1.0, 1.0, 1.0, 1.0, 1.0, 1.0, 1.0, 1.0, 1.0, 1.0, 1.0, 1.0, 1.0, 1.0, 1.0, 1.0, 1.0, 1.0, 1.0, 1.0, 1.0, 1.0, 1.0, 1.0, 1.0, 1.0, 1.0, 1.0, 1.0, 1.0, 1.0, 1.0, 1.0, 1.0, 1.0, 1.0, 1.0, 1.0, 1.0, 1.0, 1.0, 1.0, 1.0, 1.0, 1.0, 1.0, 1.0, 1.0, 1.0, 1.0, 1.0, 1.0, 1.0, 1.0, 1.0, 1.0, 1.0, 1.0, 1.0, 1.0, 1.0, 1.0, 1.0, 1.0, 1.0, 1.0, 1.0, 1.0, 1.0, 1.0, 1.0, 1.0, 1.0, 1.0, 1.0, 1.0, 1.0, 1.0, 1.0, 1.0, 1.0, 1.0, 1.0, 1.0, 1.0, 1.0, 1.0, 1.0, 1.0, 1.0, 1.0, 1.0, 1.0, 1.0, 1.0, 1.0, 1.0, 1.0, 1.0, 1.0, 1.0, 1.0, 1.0, 1.0, 1.0, 1.0, 1.0, 1.0, 1.0, 1.0, 1.0, 1.0, 1.0, 1.0, 1.0, 1.0, 1.0, 1.0, 1.0, 1.0, 1.0, 1.0, 1.0, 1.0, 1.0, 1.0, 1.0, 1.0, 1.0, 1.0, 1.0, 1.0, 1.0, 1.0, 1.0, 1.0, 1.0, 1.0, 1.0, 1.0, 1.0, 1.0, 1.0, 1.0, 1.0, 1.0, 1.0, 1.0, 1.0, 1.0, 1.0, 1.0, 1.0, 1.0, 1.0, 1.0, 1.0, 1.0, 1.0, 1.0, 1.0, 1.0, 1.0, 1.0, 1.0, 1.0, 1.0, 1.0, 1.0, 1.0, 1.0, 1.0, 1.0, 1.0, 1.0, 1.0, 1.0, 1.0, 1.0, 1.0, 1.0, 1.0, 1.0, 1.0, 1.0, 1.0, 1.0, 1.0, 1.0, 1.0, 1.0, 1.0, 1.0, 1.0, 1.0, 1.0, 1.0, 1.0, 1.0, 1.0, 1.0, 1.0, 1.0, 1.0, 1.0, 1.0, 1.0, 1.0, 1.0, 1.0, 1.0, 1.0, 1.0, 1.0, 1.0, 1.0, 1.0, 1.0, 1.0, 1.0, 1.0, 1.0, 1.0, 1.0, 1.0, 1.0, 1.0, 1.0, 1.0, 1.0, 1.0, 1.0, 1.0, 1.0, 1.0, 1.0, 1.0, 1.0, 1.0, 1.0, 1.0, 1.0, 1.0, 1.0, 1.0, 1.0, 1.0, 1.0, 1.0, 1.0, 1.0, 1.0, 1.0, 1.0, 1.0, 1.0, 1.0, 1.0, 1.0, 1.0, 1.0, 1.0, 1.0, 1.0, 1.0, 1.0, 1.0, 1.0, 1.0, 1.0, 1.0, 1.0, 1.0, 1.0, 1.0, 1.0, 1.0, 1.0, 1.0, 1.0, 1.0, 1.0, 1.0, 1.0, 1.0, 1.0, 1.0, 1.0, 1.0, 1.0, 1.0, 1.0, 1.0, 1.0, 1.0, 1.0, 1.0, 1.0, 1.0, 1.0, 1.0, 1.0, 1.0, 1.0, 1.0, 1.0, 1.0, 1.0, 1.0, 1.0, 1.0, 1.0, 1.0, 1.0, 1.0, 1.0, 1.0, 1.0, 1.0, 1.0, 1.0, 1.0, 1.0, 1.0, 1.0, 1.0, 1.0, 1.0, 1.0, 1.0, 1.0, 1.0, 1.0, 1.0, 1.0, 1.0, 1.0, 1.0, 1.0, 1.0, 1.0, 1.0, 1.0, 1.0, 1.0, 1.0, 1.0, 1.0, 1.0, 1.0, 1.0, 1.0, 1.0, 1.0, 1.0, 1.0, 1.0, 1.0, 1.0, 1.0, 1.0, 1.0, 1.0, 1.0, 1.0, 1.0, 1.0, 1.0, 1.0, 1.0, 1.0, 1.0, 1.0, 1.0, 1.0, 1.0, 1.0, 1.0, 1.0, 1.0, 1.0, 1.0, 1.0, 1.0, 1.0, 1.0, 1.0, 1.0, 1.0, 1.0, 1.0, 1.0, 1.0, 1.0, 1.0, 1.0, 1.0, 1.0, 1.0, 1.0, 1.0, 1.0, 1.0, 1.0, 1.0, 1.0, 1.0, 1.0, 1.0, 1.0, 1.0, 1.0, 1.0, 1.0, 1.0, 1.0, 1.0, 1.0, 1.0, 1.0, 1.0, 1.0, 1.0, 1.0, 1.0, 1.0, 1.0, 1.0, 1.0, 1.0, 1.0, 1.0, 1.0, 1.0, 1.0, 1.0, 1.0, 1.0, 1.0, 1.0, 1.0, 1.0, 1.0, 1.0, 1.0, 1.0, 1.0, 1.0, 1.0, 1.0, 1.0, 1.0, 1.0, 1.0, 1.0, 1.0, 1.0, 1.0, 1.0, 1.0, 1.0, 1.0, 1.0, 1.0, 1.0, 1.0, 1.0, 1.0, 1.0, 1.0, 1.0, 1.0, 1.0, 1.0, 1.0, 1.0, 1.0, 1.0, 1.0, 1.0, 1.0, 1.0, 1.0, 1.0, 1.0, 1.0, 1.0, 1.0, 1.0, 1.0, 1.0, 1.0, 1.0, 1.0, 1.0, 1.0, 1.0, 1.0, 1.0, 1.0, 1.0, 1.0, 1.0, 1.0, 1.0, 1.0, 1.0, 1.0, 1.0, 1.0, 1.0, 1.0, 1.0, 1.0, 1.0, 1.0, 1.0, 1.0, 1.0, 1.0, 1.0, 1.0, 1.0, 1.0, 1.0, 1.0, 1.0, 1.0, 1.0, 1.0, 1.0, 1.0, 1.0, 1.0, 1.0, 1.0, 1.0, 1.0, 1.0, 1.0, 1.0, 1.0, 1.0, 1.0, 1.0, 1.0, 1.0, 1.0, 1.0, 1.0, 1.0, 1.0, 1.0, 1.0, 1.0, 1.0, 1.0, 1.0, 1.0, 1.0, 1.0, 1.0, 1.0, 1.0, 1.0, 1.0, 1.0, 1.0, 1.0, 1.0, 1.0, 1.0, 1.0, 1.0, 1.0, 1.0, 1.0, 1.0, 1.0, 1.0, 1.0, 1.0, 1.0, 1.0, 1.0, 1.0, 1.0, 1.0, 1.0, 1.0, 1.0, 1.0, 1.0, 1.0, 1.0, 1.0, 1.0, 1.0, 1.0, 1.0, 1.0, 1.0, 1.0, 1.0, 1.0, 1.0, 1.0, 1.0, 1.0, 1.0, 1.0, 1.0, 1.0, 1.0, 1.0, 1.0, 1.0, 1.0, 1.0, 1.0, 1.0, 1.0, 1.0, 1.0, 1.0, 1.0, 1.0, 1.0, 1.0, 1.0, 1.0, 1.0, 1.0, 1.0, 1.0, 1.0, 1.0, 1.0, 1.0, 1.0, 1.0, 1.0, 1.0, 1.0, 1.0, 1.0, 1.0, 1.0, 1.0, 1.0, 1.0, 1.0, 1.0, 1.0, 1.0, 1.0, 1.0, 1.0, 1.0, 1.0, 1.0, 1.0, 1.0, 1.0, 1.0, 1.0, 1.0, 1.0, 1.0, 1.0, 1.0, 1.0, 1.0, 1.0, 1.0, 1.0, 1.0, 1.0, 1.0, 1.0, 1.0, 1.0, 1.0, 1.0, 1.0, 1.0, 1.0, 1.0, 1.0, 1.0, 1.0, 1.0, 1.0, 1.0, 1.0, 1.0, 1.0, 1.0, 1.0, 1.0, 1.0, 1.0, 1.0, 1.0, 1.0, 1.0, 1.0, 1.0, 1.0, 1.0, 1.0, 1.0, 1.0, 1.0, 1.0, 1.0, 1.0, 1.0, 1.0, 1.0, 1.0, 1.0, 1.0, 1.0, 1.0, 1.0, 1.0, 1.0, 1.0, 1.0, 1.0, 1.0, 1.0, 1.0, 1.0, 1.0, 1.0, 1.0, 1.0, 1.0, 1.0, 1.0, 1.0, 1.0, 1.0, 1.0, 1.0, 1.0, 1.0, 1.0, 1.0, 1.0, 1.0, 1.0, 1.0, 1.0, 1.0, 1.0, 1.0, 1.0, 1.0, 1.0, 1.0, 1.0, 1.0, 1.0, 1.0, 1.0, 1.0, 1.0, 1.0, 1.0, 1.0, 1.0, 1.0, 1.0, 1.0, 1.0, 1.0, 1.0, 1.0, 1.0, 1.0, 1.0, 1.0, 1.0, 1.0, 1.0, 1.0, 1.0, 1.0, 1.0, 1.0, 1.0, 1.0, 1.0, 1.0, 1.0, 1.0, 1.0, 1.0, 1.0, 1.0, 1.0, 1.0, 1.0, 1.0, 1.0, 1.0, 1.0, 1.0, 1.0, 1.0, 1.0, 1.0, 1.0, 1.0, 1.0, 1.0, 1.0, 1.0, 1.0, 1.0, 1.0, 1.0, 1.0, 1.0, 1.0, 1.0, 1.0, 1.0, 1.0, 1.0, 1.0, 1.0, 1.0, 1.0, 1.0, 1.0, 1.0, 1.0, 1.0, 1.0, 1.0, 1.0, 1.0, 1.0, 1.0, 1.0, 1.0, 1.0, 1.0, 1.0, 1.0, 1.0, 1.0, 1.0, 1.0, 1.0, 1.0, 1.0, 1.0, 1.0, 1.0, 1.0, 1.0, 1.0, 1.0, 1.0, 1.0, 1.0, 1.0, 1.0, 1.0, 1.0, 1.0, 1.0, 1.0, 1.0, 1.0, 1.0, 1.0, 1.0, 1.0, 1.0, 1.0, 1.0, 1.0, 1.0, 1.0, 1.0, 1.0, 1.0, 1.0, 1.0, 1.0, 1.0, 1.0, 1.0, 1.0, 1.0, 1.0, 1.0, 1.0, 1.0, 1.0, 1.0, 1.0, 1.0, 1.0, 1.0, 1.0, 1.0, 1.0, 1.0, 1.0, 1.0, 1.0, 1.0, 1.0, 1.0, 1.0, 1.0, 1.0, 1.0, 1.0, 1.0, 1.0, 1.0, 1.0, 1.0, 1.0, 1.0, 1.0, 1.0, 1.0, 1.0, 1.0, 1.0, 1.0, 1.0, 1.0, 1.0, 1.0, 1.0, 1.0, 1.0, 1.0, 1.0, 1.0, 1.0, 1.0, 1.0, 1.0, 1.0, 1.0, 1.0, 1.0, 1.0, 1.0, 1.0, 1.0, 1.0, 1.0, 1.0, 1.0, 1.0, 1.0, 1.0, 1.0, 1.0, 1.0, 1.0, 1.0, 1.0, 1.0, 1.0, 1.0, 1.0, 1.0, 1.0, 1.0, 1.0, 1.0, 1.0, 1.0, 1.0, 1.0, 1.0, 1.0, 1.0, 1.0, 1.0, 1.0, 1.0, 1.0, 1.0, 1.0, 1.0, 1.0, 1.0, 1.0, 1.0, 1.0, 1.0, 1.0, 1.0, 1.0, 1.0, 1.0, 1.0, 1.0, 1.0, 1.0, 1.0, 1.0, 1.0, 1.0, 1.0, 1.0, 1.0, 1.0, 1.0, 1.0, 1.0, 1.0, 1.0, 1.0, 1.0, 1.0, 1.0, 1.0, 1.0, 1.0, 1.0, 1.0, 1.0, 1.0, 1.0, 1.0, 1.0, 1.0, 1.0, 1.0, 1.0, 1.0, 1.0, 1.0, 1.0, 1.0, 1.0, 1.0, 1.0, 1.0, 1.0, 1.0, 1.0, 1.0, 1.0, 1.0, 1.0, 1.0, 1.0, 1.0, 1.0, 1.0, 1.0, 1.0, 1.0, 1.0, 1.0, 1.0, 1.0, 1.0, 1.0, 1.0, 1.0, 1.0, 1.0, 1.0, 1.0, 1.0, 1.0, 1.0, 1.0, 1.0, 1.0, 1.0, 1.0, 1.0, 1.0, 1.0, 1.0, 1.0, 1.0, 1.0, 1.0, 1.0, 1.0, 1.0, 1.0, 1.0, 1.0, 1.0, 1.0, 1.0, 1.0, 1.0, 1.0, 1.0, 1.0, 1.0, 1.0, 1.0, 1.0, 1.0, 1.0, 1.0, 1.0, 1.0, 1.0, 1.0, 1.0, 1.0, 1.0, 1.0, 1.0, 1.0, 1.0, 1.0, 1.0, 1.0, 1.0, 1.0, 1.0, 1.0, 1.0, 1.0, 1.0, 1.0, 1.0, 1.0, 1.0, 1.0, 1.0, 1.0, 1.0, 1.0, 1.0, 1.0, 1.0, 1.0, 1.0, 1.0, 1.0, 1.0, 1.0, 1.0, 1.0, 1.0, 1.0, 1.0, 1.0, 1.0, 1.0, 1.0, 1.0, 1.0, 1.0, 1.0, 1.0, 1.0, 1.0, 1.0, 1.0, 1.0, 1.0, 1.0, 1.0, 1.0, 1.0, 1.0, 1.0, 1.0, 1.0, 1.0, 1.0, 1.0, 1.0, 1.0, 1.0, 1.0, 1.0, 1.0, 1.0, 1.0, 1.0, 1.0, 1.0, 1.0, 1.0, 1.0, 1.0, 1.0, 1.0, 1.0, 1.0, 1.0, 1.0, 1.0, 1.0, 1.0, 1.0, 1.0, 1.0, 1.0, 1.0, 1.0, 1.0, 1.0, 1.0, 1.0, 1.0, 1.0, 1.0, 1.0, 1.0, 1.0, 1.0, 1.0, 1.0, 1.0, 1.0, 1.0, 1.0, 1.0, 1.0, 1.0, 1.0, 1.0, 1.0, 1.0, 1.0, 1.0, 1.0, 1.0, 1.0, 1.0, 1.0, 1.0, 1.0, 1.0, 1.0, 1.0, 1.0, 1.0, 1.0, 1.0, 1.0, 1.0, 1.0, 1.0, 1.0, 1.0, 1.0, 1.0, 1.0, 1.0, 1.0, 1.0, 1.0, 1.0, 1.0, 1.0, 1.0, 1.0, 1.0, 1.0, 1.0, 1.0, 1.0, 1.0, 1.0, 1.0, 1.0, 1.0, 1.0, 1.0, 1.0, 1.0, 1.0, 1.0, 1.0, 1.0, 1.0, 1.0, 1.0, 1.0, 1.0, 1.0, 1.0, 1.0, 1.0, 1.0, 1.0, 1.0, 1.0, 1.0, 1.0, 1.0, 1.0, 1.0, 1.0, 1.0, 1.0, 1.0, 1.0, 1.0, 1.0, 1.0, 1.0, 1.0, 1.0, 1.0, 1.0, 1.0, 1.0, 1.0, 1.0, 1.0, 1.0, 1.0, 1.0, 1.0, 1.0, 1.0, 1.0, 1.0, 1.0, 1.0, 1.0, 1.0, 1.0, 1.0, 1.0, 1.0, 1.0, 1.0, 1.0, 1.0, 1.0, 1.0, 1.0, 1.0, 1.0, 1.0, 1.0, 1.0, 1.0, 1.0, 1.0, 1.0, 1.0, 1.0, 1.0, 1.0, 1.0, 1.0, 1.0, 1.0, 1.0, 1.0, 1.0, 1.0, 1.0, 1.0, 1.0, 1.0, 1.0, 1.0, 1.0, 1.0, 1.0, 1.0, 1.0, 1.0, 1.0, 1.0, 1.0, 1.0, 1.0, 1.0, 1.0, 1.0, 1.0, 1.0, 1.0, 1.0, 1.0, 1.0, 1.0, 1.0, 1.0, 1.0, 1.0, 1.0, 1.0, 1.0, 1.0, 1.0, 1.0, 1.0, 1.0, 1.0, 1.0, 1.0, 1.0, 1.0, 1.0, 1.0, 1.0, 1.0, 1.0, 1.0, 1.0, 1.0, 1.0, 1.0, 1.0, 1.0, 1.0, 1.0, 1.0, 1.0, 1.0, 1.0, 1.0, 1.0, 1.0, 1.0, 1.0, 1.0, 1.0, 1.0, 1.0, 1.0, 1.0, 1.0, 1.0, 1.0, 1.0, 1.0, 1.0, 1.0, 1.0, 1.0, 1.0, 1.0, 1.0, 1.0, 1.0, 1.0, 1.0, 1.0, 1.0, 1.0, 1.0, 1.0, 1.0, 1.0, 1.0, 1.0, 1.0, 1.0, 1.0, 1.0, 1.0, 1.0, 1.0, 1.0, 1.0, 1.0, 1.0, 1.0, 1.0, 1.0, 1.0, 1.0, 1.0, 1.0, 1.0, 1.0, 1.0, 1.0, 1.0, 1.0, 1.0, 1.0, 1.0, 1.0, 1.0, 1.0, 1.0, 1.0, 1.0, 1.0, 1.0, 1.0, 1.0, 1.0, 1.0, 1.0, 1.0, 1.0, 1.0, 1.0, 1.0, 1.0, 1.0, 1.0, 1.0, 1.0, 1.0, 1.0, 1.0, 1.0, 1.0, 1.0, 1.0, 1.0, 1.0, 1.0, 1.0, 1.0, 1.0, 1.0, 1.0, 1.0, 1.0, 1.0, 1.0, 1.0, 1.0, 1.0, 1.0, 1.0, 1.0, 1.0, 1.0, 1.0, 1.0, 1.0, 1.0, 1.0, 1.0, 1.0, 1.0, 1.0, 1.0, 1.0, 1.0, 1.0, 1.0, 1.0, 1.0, 1.0, 1.0, 1.0, 1.0, 1.0, 1.0, 1.0, 1.0, 1.0, 1.0, 1.0, 1.0, 1.0, 1.0, 1.0, 1.0, 1.0, 1.0, 1.0, 1.0, 1.0, 1.0, 1.0, 1.0, 1.0, 1.0, 1.0, 1.0, 1.0, 1.0, 1.0, 1.0, 1.0, 1.0, 1.0, 1.0, 1.0, 1.0, 1.0, 1.0, 1.0, 1.0, 1.0, 1.0, 1.0, 1.0, 1.0, 1.0, 1.0, 1.0, 1.0, 1.0, 1.0, 1.0, 1.0, 1.0, 1.0, 1.0, 1.0, 1.0, 1.0, 1.0, 1.0, 1.0, 1.0, 1.0, 1.0, 1.0, 1.0, 1.0, 1.0, 1.0, 1.0, 1.0, 1.0, 1.0, 1.0, 1.0, 1.0, 1.0, 1.0, 1.0, 1.0, 1.0, 1.0, 1.0, 1.0, 1.0, 1.0, 1.0, 1.0, 1.0, 1.0, 1.0, 1.0, 1.0, 1.0, 1.0, 1.0, 1.0, 1.0, 1.0, 1.0, 1.0, 1.0, 1.0, 1.0, 1.0, 1.0, 1.0, 1.0, 1.0, 1.0, 1.0, 1.0, 1.0, 1.0, 1.0, 1.0, 1.0, 1.0, 1.0, 1.0, 1.0, 1.0, 1.0, 1.0, 1.0, 1.0, 1.0, 1.0, 1.0, 1.0, 1.0, 1.0, 1.0, 1.0, 1.0, 1.0, 1.0, 1.0, 1.0, 1.0, 1.0, 1.0, 1.0, 1.0, 1.0, 1.0, 1.0, 1.0, 1.0, 1.0, 1.0, 1.0, 1.0, 1.0, 1.0, 1.0, 1.0, 1.0, 1.0, 1.0, 1.0, 1.0, 1.0, 1.0, 1.0, 1.0, 1.0, 1.0, 1.0, 1.0, 1.0, 1.0, 1.0, 1.0, 1.0, 1.0, 1.0, 1.0, 1.0, 1.0, 1.0, 1.0, 1.0, 1.0, 1.0, 1.0, 1.0, 1.0, 1.0, 1.0, 1.0, 1.0, 1.0, 1.0, 1.0, 1.0, 1.0, 1.0, 1.0, 1.0, 1.0, 1.0, 1.0, 1.0, 1.0, 1.0, 1.0, 1.0, 1.0, 1.0, 1.0, 1.0, 1.0, 1.0, 1.0, 1.0, 1.0, 1.0, 1.0, 1.0, 1.0, 1.0, 1.0, 1.0, 1.0, 1.0, 1.0, 1.0, 1.0, 1.0, 1.0, 1.0, 1.0, 1.0, 1.0, 1.0, 1.0, 1.0, 1.0, 1.0, 1.0, 1.0, 1.0, 1.0, 1.0, 1.0, 1.0, 1.0, 1.0, 1.0, 1.0, 1.0, 1.0, 1.0, 1.0, 1.0, 1.0, 1.0, 1.0, 1.0, 1.0, 1.0, 1.0, 1.0, 1.0, 1.0, 1.0, 1.0, 1.0, 1.0, 1.0, 1.0, 1.0, 1.0, 1.0, 1.0, 1.0, 1.0, 1.0, 1.0, 1.0, 1.0, 1.0, 1.0, 1.0, 1.0, 1.0, 1.0, 1.0, 1.0, 1.0, 1.0, 1.0, 1.0, 1.0, 1.0, 1.0, 1.0, 1.0, 1.0, 1.0, 1.0, 1.0, 1.0, 1.0, 1.0, 1.0, 1.0, 1.0, 1.0, 1.0, 1.0, 1.0, 1.0, 1.0, 1.0, 1.0, 1.0, 1.0, 1.0, 1.0, 1.0, 1.0, 1.0, 1.0, 1.0, 1.0, 1.0, 1.0, 1.0, 1.0, 1.0, 1.0, 1.0, 1.0, 1.0, 1.0, 1.0, 1.0, 1.0, 1.0, 1.0, 1.0, 1.0, 1.0, 1.0, 1.0, 1.0, 1.0, 1.0, 1.0, 1.0, 1.0, 1.0, 1.0, 1.0, 1.0, 1.0, 1.0, 1.0, 1.0, 1.0, 1.0, 1.0, 1.0, 1.0, 1.0, 1.0, 1.0, 1.0, 1.0, 1.0, 1.0, 1.0, 1.0, 1.0, 1.0, 1.0, 1.0, 1.0, 1.0, 1.0, 1.0, 1.0, 1.0, 1.0, 1.0, 1.0, 1.0, 1.0, 1.0, 1.0, 1.0, 1.0, 1.0, 1.0, 1.0, 1.0, 1.0, 1.0, 1.0, 1.0, 1.0, 1.0, 1.0, 1.0, 1.0, 1.0, 1.0, 1.0, 1.0, 1.0, 1.0, 1.0, 1.0, 1.0, 1.0, 1.0, 1.0, 1.0, 1.0, 1.0, 1.0, 1.0, 1.0, 1.0, 1.0, 1.0, 1.0, 1.0, 1.0, 1.0, 1.0, 1.0, 1.0, 1.0, 1.0, 1.0, 1.0, 1.0, 1.0, 1.0, 1.0, 1.0, 1.0, 1.0, 1.0, 1.0, 1.0, 1.0])
me_cube_001.use_remesh_fix_poles = True
me_cube_001.use_remesh_preserve_attributes = False
me_cube_001.use_mirror_y = True
me_cube_001.use_mirror_vertex_groups = False
me_cube_001.update()
arm_armature = bpy.data.armatures.new('Armature')  # bones are not reproduced

# ---- objects
ob_cube = bpy.data.objects.new('Cube', me_cube_001)
ob_armature = bpy.data.objects.new('Armature', arm_armature)

# ---- transforms, parenting, visibility, modifiers, constraints
ob_cube.parent = ob_armature
ob_cube.location = (0.0, 0.0, 0.0)
ob_cube.scale = (0.4323, 0.4323, 0.4323)
ob_cube.lineart.crease_threshold = 0.0
ob_cube.use_mesh_mirror_y = True
_vg = ob_cube.vertex_groups.new(name='hip')
_vg = ob_cube.vertex_groups.new(name='spine')
for _i, _w in zip([0, 1, 2, 3, 6, 8, 9, 10, 11, 12, 13, 14, 40, 41, 42, 43, 44, 90, 91, 92, 93, 100, 101, 174, 176, 177, 185, 293, 297, 298, 312, 313, 317], [0.07494, 0.008321, 0.08988, 0.001155, 0.1272, 9.119e-06, 0.001417, 0.007081, 0.07518, 0.0006837, 0.01897, 0.06401, 0.001733, 0.0002943, 0.0005763, 0.001776, 0.005057, 0.0001388, 0.1107, 0.000303, 0.02463, 2.249e-06, 0.001029, 0.0961, 0.02888, 6.144e-05, 0.00345, 0.1461, 0.004189, 0.1886, 0.002279, 0.008208, 6.549e-05]): _vg.add([_i], _w, 'REPLACE')
_vg = ob_cube.vertex_groups.new(name='chest')
for _i, _w in zip([0, 1, 2, 3, 4, 5, 6, 7, 9, 10, 11, 13, 14, 90, 91, 93, 174, 175, 176, 293, 298, 312, 313], [0.07489, 0.00938, 0.01375, 0.006117, 0.001489, 0.002758, 0.113, 4.325e-05, 0.000199, 0.00219, 0.05826, 0.002023, 0.0195, 0.00511, 0.05397, 0.006398, 0.09695, 0.0003975, 0.0188, 0.1098, 0.1894, 4.803e-05, 0.0002544]): _vg.add([_i], _w, 'REPLACE')
_vg = ob_cube.vertex_groups.new(name='neck')
_vg = ob_cube.vertex_groups.new(name='head')
_vg = ob_cube.vertex_groups.new(name='shoulder.L')
for _i, _w in zip([0, 1, 2, 3, 4, 5, 6, 7, 8, 9, 10, 11, 12, 13, 14, 15, 16, 17, 18, 19, 20, 21, 22, 23, 32, 33, 34, 35, 36, 37, 38, 39, 40, 41, 42, 43, 44, 45, 46, 47, 90, 91, 92, 93, 94, 95, 98, 99, 100, 101, 174, 175, 176, 177, 178, 179, 182, 183, 184, 185, 293, 294, 296, 297, 298, 312, 313, 314, 317], [0.2307, 0.6737, 0.2198, 0.7691, 0.7665, 0.7773, 0.08199, 0.6071, 0.2307, 0.229, 0.1997, 0.08306, 0.181, 0.06118, 0.0309, 0.2339, 0.000919, 0.001051, 0.0009819, 0.0005204, 0.0008047, 8.386e-05, 0.0006065, 0.00124, 4.32e-06, 1.776e-05, 1.266e-07, 6.509e-07, 3.024e-05, 1.76e-05, 3.093e-07, 7.84e-09, 0.005928, 0.005676, 0.02664, 0.02334, 0.01101, 0.02876, 0.02148, 0.0263, 0.7787, 0.1094, 0.2286, 0.02862, 0.0008394, 0.0002944, 1.472e-07, 2.361e-05, 0.02545, 0.002909, 0.4351, 0.717, 0.1191, 0.2172, 0.0003051, 0.001057, 8.141e-08, 2.287e-05, 0.02623, 0.01035, 0.05243, 0.0009896, 3.427e-05, 0.009471, 0.128, 0.3945, 0.114, 0.0004837, 0.01253]): _vg.add([_i], _w, 'REPLACE')
_vg = ob_cube.vertex_groups.new(name='upper arm.L')
for _i, _w in zip([0, 1, 2, 3, 4, 5, 6, 7, 8, 9, 10, 11, 12, 13, 14, 15, 16, 17, 18, 19, 20, 21, 22, 23, 32, 33, 35, 36, 37, 38, 39, 40, 41, 42, 43, 44, 45, 46, 47, 90, 91, 92, 93, 94, 95, 98, 99, 100, 101, 174, 175, 176, 177, 178, 179, 182, 183, 184, 185, 293, 294, 296, 297, 298, 312, 313, 314, 316, 317], [0.3757, 0.1993, 0.5374, 0.1439, 0.1603, 0.1531, 0.5558, 0.329, 0.8279, 0.8258, 0.8325, 0.7734, 0.8575, 0.9132, 0.7965, 0.8204, 0.1205, 0.1428, 0.1539, 0.167, 0.1263, 0.1375, 0.1259, 0.1299, 0.003603, 0.00577, 0.004109, 0.0006037, 0.008572, 0.002079, 0.001114, 0.7878, 0.8351, 0.8369, 0.8364, 0.8104, 0.8354, 0.8326, 0.8265, 0.1492, 0.637, 0.8303, 0.9034, 0.1243, 0.1308, 0.0006817, 0.002382, 0.8265, 0.8202, 0.3593, 0.2178, 0.8582, 0.8343, 0.1638, 0.1274, 0.001252, 0.007901, 0.8337, 0.8334, 0.6601, 0.1568, 0.008332, 0.7659, 0.4149, 0.5313, 0.9025, 0.1307, 0.00181, 0.8337]): _vg.add([_i], _w, 'REPLACE')
_vg = ob_cube.vertex_groups.new(name='lower arm.L')
for _i, _w in zip([0, 1, 2, 6, 7, 8, 9, 10, 11, 12, 13, 14, 15, 16, 17, 18, 19, 20, 21, 22, 23, 24, 25, 26, 27, 28, 29, 30, 31, 32, 33, 34, 35, 36, 37, 38, 39, 40, 41, 42, 43, 44, 45, 46, 47, 49, 51, 53, 55, 58, 59, 60, 62, 63, 66, 67, 70, 73, 82, 83, 87, 91, 92, 93, 94, 95, 96, 97, 98, 99, 100, 101, 102, 104, 106, 107, 174, 175, 176, 177, 178, 179, 180, 181, 182, 183, 184, 185, 186, 187, 188, 189, 271, 272, 273, 274, 275, 276, 277, 278, 283, 287, 288, 291, 292, 293, 294, 295, 296, 297, 298, 299, 305, 308, 312, 313, 314, 315, 316, 317, 318, 319, 320, 321, 322, 323, 324, 325, 326, 327, 328, 329, 330, 331, 332, 333, 334], [0.006995, 2.101e-06, 0.005565, 0.04896, 4.995e-05, 0.00723, 0.004973, 0.00586, 0.03533, 0.007278, 0.01952, 0.06994, 0.004695, 0.8795, 0.8571, 0.8457, 0.8322, 0.8737, 0.8624, 0.8736, 0.8701, 0.8352, 0.741, 0.5904, 0.5227, 0.8474, 0.7589, 0.5337, 0.8432, 0.9737, 0.9379, 0.9876, 0.9726, 0.9372, 0.9274, 0.9871, 0.9871, 0.1968, 0.1617, 0.1541, 0.1539, 0.1663, 0.1547, 0.1608, 0.1662, 0.1075, 0.1594, 0.09567, 0.1108, 0.004399, 0.001935, 0.000364, 0.09557, 0.1615, 0.111, 0.09645, 0.002047, 0.003731, 0.01599, 0.03053, 0.004486, 0.02425, 0.007547, 0.03329, 0.8757, 0.8688, 0.8129, 0.6046, 0.9842, 0.9431, 0.1667, 0.1738, 0.1247, 0.1041, 0.0005404, 0.0001316, 0.0001451, 1.006e-06, 0.009382, 0.005858, 0.8356, 0.8726, 0.5324, 0.8511, 0.9882, 0.9295, 0.1579, 0.1568, 0.1394, 0.1072, 0.000499, 0.003774, 0.01515, 0.04442, 0.02497, 0.01311, 0.0232, 0.0117, 0.01139, 0.0393, 0.004486, 0.01946, 0.01579, 0.01556, 0.03762, 0.09394, 0.8424, 0.5221, 0.927, 0.1927, 0.04771, 0.1267, 0.02672, 0.001332, 0.0009879, 0.01215, 0.8693, 0.8291, 0.9839, 0.1614, 0.1676, 0.005856, 0.04549, 0.3367, 0.3401, 0.3957, 0.3737, 0.2448, 0.2593, 0.2453, 0.2953, 0.3235, 0.286, 0.2457, 0.3726, 0.262, 0.4003]): _vg.add([_i], _w, 'REPLACE')
_vg = ob_cube.vertex_groups.new(name='upper palm.L')
for _i, _w in zip([24, 25, 26, 27, 28, 29, 30, 31, 49, 51, 53, 55, 57, 58, 59, 60, 62, 63, 66, 67, 69, 70, 71, 72, 73, 82, 83, 84, 85, 87, 89, 96, 97, 102, 104, 106, 107, 119, 121, 132, 133, 134, 180, 181, 186, 187, 188, 189, 228, 238, 242, 243, 244, 247, 248, 271, 272, 273, 274, 275, 276, 277, 278, 283, 285, 287, 288, 291, 292, 295, 299, 300, 305, 306, 307, 315, 318, 319, 320, 321, 322, 323, 324, 325, 326, 327, 328, 329, 330, 331, 332, 333, 334], [0.0994, 0.1862, 0.4508, 0.512, 0.09456, 0.1814, 0.4975, 0.08671, 0.566, 0.8507, 0.8314, 0.9087, 0.5972, 0.8253, 0.8099, 0.8187, 0.5863, 0.769, 0.8997, 0.9137, 0.002225, 0.8585, 0.9054, 0.6194, 0.8774, 0.07803, 0.2644, 0.2034, 0.3855, 0.009491, 0.06847, 0.1207, 0.4363, 0.7322, 0.9073, 0.9307, 0.9808, 0.02123, 0.01199, 0.02702, 0.0402, 0.0142, 0.5007, 0.08409, 0.8704, 0.7188, 0.7255, 0.8197, 0.001205, 0.007693, 0.01444, 0.03124, 0.03414, 0.03456, 0.01948, 0.3173, 0.9337, 0.9272, 0.853, 0.9836, 1.0, 0.4313, 0.8904, 0.2892, 0.01962, 0.7652, 0.9957, 0.6559, 0.9164, 0.517, 0.5382, 0.4768, 0.1515, 0.3071, 0.04779, 0.1139, 0.8294, 0.8362, 0.9462, 0.7136, 0.7241, 0.6448, 0.6531, 0.6725, 0.6272, 0.7682, 0.7556, 0.7287, 0.6833, 0.7029, 0.6739, 0.5982, 0.6359]): _vg.add([_i], _w, 'REPLACE')
_vg = ob_cube.vertex_groups.new(name='Bone.009.L')
for _i, _w in zip([58, 59, 69, 70, 73, 113, 114, 120, 121, 122, 132, 138, 154, 156, 170, 171, 172, 173, 189, 192, 196, 200, 205, 225, 226, 227, 239, 242, 244, 245, 247, 265, 266, 272, 273, 292, 319], [0.1651, 0.1645, 0.2403, 0.06142, 0.06634, 0.8059, 0.9834, 0.9973, 0.9274, 0.2601, 0.2387, 0.9595, 0.01355, 0.006312, 0.934, 1.0, 1.0, 0.9276, 0.1712, 1.0, 0.8353, 0.9197, 0.2521, 0.9471, 1.0, 0.2426, 0.8742, 0.7593, 0.07351, 0.9875, 0.08418, 1.0, 0.982, 0.03108, 0.05737, 0.05344, 0.134]): _vg.add([_i], _w, 'REPLACE')
_vg = ob_cube.vertex_groups.new(name='Bone.016.L')
for _i, _w in zip([50, 54, 113, 114, 115, 122, 126, 138, 154, 155, 156, 157, 173, 191, 195, 196, 200, 217, 218, 227, 236, 237, 245, 257, 258, 266, 269], [1.0, 1.0, 0.1941, 0.01658, 1.0, 0.7399, 1.0, 0.04052, 0.9865, 1.0, 0.9937, 1.0, 0.05306, 1.0, 1.0, 0.1647, 0.08033, 1.0, 1.0, 0.7574, 1.0, 1.0, 0.0125, 1.0, 1.0, 0.01798, 1.0]): _vg.add([_i], _w, 'REPLACE')
_vg = ob_cube.vertex_groups.new(name='Bone.010.L')
for _i, _w in zip([58, 59, 69, 70, 73, 106, 119, 120, 121, 123, 132, 133, 134, 137, 139, 140, 152, 153, 162, 166, 167, 168, 169, 170, 173, 189, 205, 207, 208, 209, 223, 224, 225, 230, 232, 239, 242, 243, 244, 247, 248, 263, 264, 319], [0.009648, 0.02559, 0.7195, 0.0801, 0.05623, 0.05873, 0.06754, 0.002697, 0.06059, 0.3004, 0.7243, 0.6351, 0.223, 0.308, 0.9516, 0.9794, 0.01014, 0.009992, 0.009216, 0.8631, 0.9359, 1.0, 0.9698, 0.06598, 0.01933, 0.009049, 0.7479, 0.243, 0.8532, 0.8147, 1.0, 0.9304, 0.05286, 0.2158, 0.9935, 0.1258, 0.2263, 0.2374, 0.6899, 0.7679, 0.07949, 1.0, 0.91, 0.02973]): _vg.add([_i], _w, 'REPLACE')
_vg = ob_cube.vertex_groups.new(name='Bone.015.L')
for _i, _w in zip([65, 103, 123, 127, 129, 137, 139, 140, 150, 151, 152, 153, 166, 167, 197, 198, 208, 209, 215, 216, 230, 231, 232, 234, 255, 256, 264, 267], [1.0, 1.0, 0.6996, 1.0, 1.0, 0.692, 0.04838, 0.02061, 1.0, 1.0, 0.9899, 0.99, 0.07955, 0.06409, 1.0, 1.0, 0.1468, 0.1853, 1.0, 1.0, 0.7842, 1.0, 0.006526, 1.0, 1.0, 1.0, 0.07806, 1.0]): _vg.add([_i], _w, 'REPLACE')
_vg = ob_cube.vertex_groups.new(name='Bone.011.L')
for _i, _w in zip([68, 69, 71, 72, 105, 106, 117, 118, 119, 124, 132, 133, 134, 135, 141, 146, 148, 160, 161, 162, 163, 164, 165, 166, 169, 203, 204, 206, 207, 219, 221, 222, 224, 228, 238, 243, 244, 246, 247, 248, 249, 261, 262, 264, 300, 306], [0.7793, 0.03804, 0.05858, 0.06002, 0.3055, 0.01053, 0.05368, 0.04204, 0.692, 0.9864, 0.009963, 0.3201, 0.7628, 0.3301, 1.0, 0.01069, 0.01107, 0.01813, 0.05964, 0.9908, 1.0, 0.9484, 0.9427, 0.05731, 0.0302, 0.8512, 0.8322, 0.8602, 0.757, 0.06237, 1.0, 1.0, 0.06956, 0.2251, 0.2193, 0.6437, 0.2024, 1.0, 0.1133, 0.8283, 0.2426, 0.9325, 1.0, 0.01196, 0.0539, 0.001395]): _vg.add([_i], _w, 'REPLACE')
_vg = ob_cube.vertex_groups.new(name='Bone.014.L')
for _i, _w in zip([61, 64, 105, 124, 128, 131, 135, 146, 147, 148, 149, 164, 165, 190, 202, 204, 206, 213, 214, 235, 241, 249, 253, 254, 261, 268], [1.0, 1.0, 0.6945, 0.01364, 1.0, 1.0, 0.6699, 0.9893, 1.0, 0.9889, 1.0, 0.05161, 0.05729, 1.0, 1.0, 0.1678, 0.1398, 1.0, 1.0, 1.0, 1.0, 0.7574, 1.0, 1.0, 0.06752, 1.0]): _vg.add([_i], _w, 'REPLACE')
_vg = ob_cube.vertex_groups.new(name='Bone.012.L')
for _i, _w in zip([56, 57, 60, 68, 71, 72, 84, 116, 117, 118, 119, 125, 133, 136, 142, 145, 158, 159, 160, 161, 188, 193, 199, 201, 203, 211, 212, 219, 220, 228, 229, 238, 240, 243, 248, 252, 259, 260, 274, 291, 300, 306], [1.0, 0.1199, 0.1145, 0.2207, 0.03605, 0.03681, 0.03103, 0.9688, 0.9463, 0.958, 0.2192, 1.0, 0.004564, 0.9551, 0.05974, 0.02028, 1.0, 1.0, 0.9819, 0.9404, 0.1319, 0.9705, 1.0, 0.9767, 0.1488, 0.02064, 0.001703, 0.9376, 1.0, 0.7737, 1.0, 0.773, 0.9852, 0.08765, 0.07269, 0.02118, 1.0, 1.0, 0.01672, 0.008466, 0.1359, 0.02665]): _vg.add([_i], _w, 'REPLACE')
_vg = ob_cube.vertex_groups.new(name='Bone.013.L')
for _i, _w in zip([48, 52, 112, 116, 130, 136, 142, 143, 144, 145, 193, 194, 201, 210, 211, 212, 233, 240, 250, 251, 252, 270], [1.0, 1.0, 1.0, 0.03118, 1.0, 0.04494, 0.9403, 1.0, 1.0, 0.9797, 0.02954, 1.0, 0.02331, 1.0, 0.9794, 0.9983, 1.0, 0.0148, 1.0, 1.0, 0.9788, 1.0]): _vg.add([_i], _w, 'REPLACE')
_vg = ob_cube.vertex_groups.new(name='thumb 1.L')
for _i, _w in zip([49, 53, 57, 60, 62, 63, 72, 75, 77, 79, 81, 82, 83, 84, 85, 86, 87, 88, 89, 102, 107, 109, 110, 187, 188, 271, 274, 277, 278, 280, 282, 283, 284, 285, 286, 287, 290, 291, 299, 300, 302, 304, 305, 306, 307, 308, 309, 318, 320, 325, 326, 327, 330, 331, 333], [0.3167, 0.0794, 0.2829, 0.06673, 0.3236, 0.07217, 0.2838, 0.1004, 0.8154, 0.2362, 0.9146, 0.922, 0.6997, 0.7656, 0.6145, 0.9466, 0.9905, 0.9229, 0.9315, 0.1462, 0.01918, 0.05146, 0.05632, 0.1756, 0.1426, 0.6827, 0.1274, 0.5687, 0.07974, 0.9207, 0.1007, 0.7108, 1.0, 0.9804, 0.9603, 0.2337, 0.03685, 0.3316, 0.3266, 0.3335, 0.2512, 0.7477, 0.8379, 0.6649, 0.9522, 0.9982, 0.006227, 0.01227, 0.01867, 0.1149, 0.1252, 0.01818, 0.05593, 0.07229, 0.1474]): _vg.add([_i], _w, 'REPLACE')
_vg = ob_cube.vertex_groups.new(name='thumb 2.L')
for _i, _w in zip([74, 75, 76, 77, 78, 79, 80, 81, 86, 88, 108, 109, 110, 111, 279, 280, 281, 282, 286, 289, 290, 301, 302, 303, 304, 308, 309, 310, 311], [1.0, 0.8996, 1.0, 0.1846, 1.0, 0.7638, 1.0, 0.08535, 0.05336, 0.07711, 1.0, 0.9485, 0.9437, 1.0, 1.0, 0.07933, 1.0, 0.8993, 0.03973, 1.0, 0.9632, 1.0, 0.7488, 1.0, 0.2523, 0.001793, 0.9938, 1.0, 1.0]): _vg.add([_i], _w, 'REPLACE')
_vg = ob_cube.vertex_groups.new(name='shoulder.R.001')
_vg = ob_cube.vertex_groups.new(name='upper arm.R.001')
_vg = ob_cube.vertex_groups.new(name='lower arm.R.001')
_vg = ob_cube.vertex_groups.new(name='upper palm.R.001')
_vg = ob_cube.vertex_groups.new(name='Bone.009.R.001')
_vg = ob_cube.vertex_groups.new(name='Bone.016.R.001')
_vg = ob_cube.vertex_groups.new(name='Bone.010.R.001')
_vg = ob_cube.vertex_groups.new(name='Bone.015.R.001')
_vg = ob_cube.vertex_groups.new(name='Bone.011.R.001')
_vg = ob_cube.vertex_groups.new(name='Bone.014.R.001')
_vg = ob_cube.vertex_groups.new(name='Bone.012.R.001')
_vg = ob_cube.vertex_groups.new(name='Bone.013.R.001')
_vg = ob_cube.vertex_groups.new(name='thumb 1.R.001')
_vg = ob_cube.vertex_groups.new(name='thumb 2.R.001')
_vg = ob_cube.vertex_groups.new(name='upper leg.L')
_vg = ob_cube.vertex_groups.new(name='lower leg.L')
_vg = ob_cube.vertex_groups.new(name='foot.L')
_vg = ob_cube.vertex_groups.new(name='toes.L')
_vg = ob_cube.vertex_groups.new(name='upper leg.R.001')
_vg = ob_cube.vertex_groups.new(name='lower leg.R.001')
_vg = ob_cube.vertex_groups.new(name='foot.R.001')
_vg = ob_cube.vertex_groups.new(name='toes.R.001')
_m = ob_cube.modifiers.new('Armature', 'ARMATURE')
_m.object = ob_armature
_m.use_deform_preserve_volume = True
ob_armature.location = (0.0, 0.0, 0.0)
ob_armature.show_in_front = True
ob_armature.lineart.crease_threshold = 0.0

# ---- collection membership
col_collection.objects.link(ob_cube)
col_collection.objects.link(ob_armature)

# ---- scene / render settings (as saved in the file)
scene.frame_start = 1; scene.frame_end = 250; scene.frame_set(1)
scene.render.engine = 'BLENDER_EEVEE_NEXT'
scene.cycles.use_denoising = False
scene.cycles.samples = 128
scene.cycles.sampling_pattern = 'TABULATED_SOBOL'
scene.cycles.use_adaptive_sampling = False
scene.cycles.use_light_tree = False
scene.view_settings.view_transform = 'Filmic'
bpy.context.view_layer.update()

# ---- added for rendering (the .blend has no active camera and no usable light): camera, sun
cam_auto = bpy.data.cameras.new('AutoCamera')
cam_auto.lens = 50.0
cam_auto.sensor_width = 36.0
cam_auto.clip_end = 1000.0
ob_auto_camera = bpy.data.objects.new('AutoCamera', cam_auto)
scene.collection.objects.link(ob_auto_camera)
ob_auto_camera.location = (1.05905, -0.921239, 1.82147)
ob_auto_camera.rotation_euler = (1.09748, -7.21219e-08, 0.694738)
scene.camera = ob_auto_camera
light_auto_sun = bpy.data.lights.new('AutoSun', 'SUN')
light_auto_sun.energy = 3.0
light_auto_sun.angle = 0.0523599
ob_auto_sun = bpy.data.objects.new('AutoSun', light_auto_sun)
scene.collection.objects.link(ob_auto_sun)
ob_auto_sun.rotation_euler = (0.872665, 0.174533, 0.523599)
bpy.context.view_layer.update()
